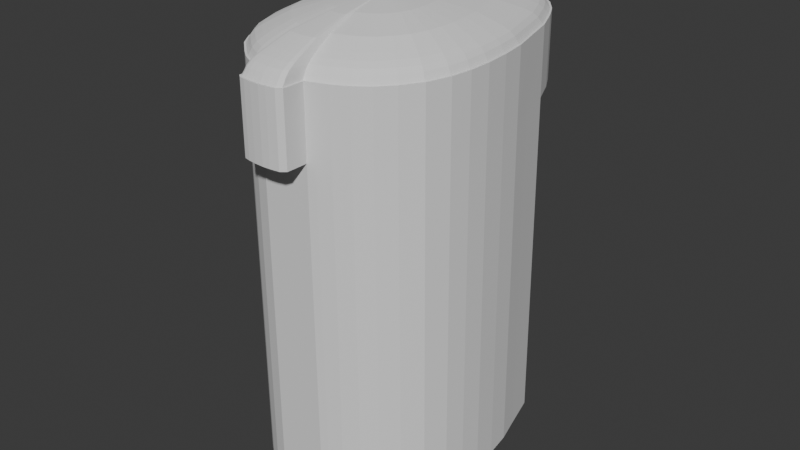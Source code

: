 # Source: hervidor.blend  (saved by Blender 4.4.32; exported with 4.5.12 LTS)
import bpy
from mathutils import Matrix  # noqa: F401  (used for matrix-valued properties, if any)

bpy.ops.wm.read_factory_settings(use_empty=True)
scene = bpy.context.scene
scene.name = 'Scene'

# ---- collections
col_collection = bpy.data.collections.new('Collection'); scene.collection.children.link(col_collection)
col_referencias = bpy.data.collections.new('referencias'); scene.collection.children.link(col_referencias)

# ---- world
world_world = bpy.data.worlds.new('World'); scene.world = world_world
world_world.use_nodes = True; world_world.node_tree.nodes.clear()
_N = world_world.node_tree.nodes; _L = world_world.node_tree.links
n0 = _N.new('ShaderNodeOutputWorld'); n0.name = 'World Output'; n0.location = (300, 300)
n1 = _N.new('ShaderNodeBackground'); n1.name = 'Background'; n1.location = (10, 300)
n1.inputs[0].default_value = (0.05088, 0.05088, 0.05088, 1.0)
_L.new(n1.outputs[0], n0.inputs[0])
n0.is_active_output = True
world_world.color = (0.05088, 0.05088, 0.05088)
world_world.sun_shadow_jitter_overblur = 0.0

# ---- meshes
me_plane = bpy.data.meshes.new('Plane')
me_plane.from_pydata([(-6.673, -5.526, 0.2666), (-6.51, -5.556, 0.2683), (-6.37, -5.613, 0.2712), (-6.229, -5.701, 0.2758), (-6.064, -5.838, 0.2829), (-5.895, -6.099, 0.2951), (-5.735, -6.518, 0.3185), (-5.547, -7.1, 0.3475), (-5.491, -7.416, 0.3637), (-5.458, -7.791, 0.3828), (-5.471, -8.135, 0.4004), (-5.517, -8.451, 0.4165), (-5.616, -8.711, 0.4297), (-5.744, -8.896, 0.439), (-5.946, -9.078, 0.4482), (-6.073, -9.18, 0.4534), (-6.245, -9.279, 0.4583), (-6.423, -9.342, 0.4614), (-6.43, -9.594, 0.4743), (-6.47, -9.626, 0.4759), (-6.539, -9.644, 0.4768), (-6.635, -9.658, 0.4774), (-6.746, -9.667, 0.4778), (-6.838, -9.665, 0.4777), (-6.949, -9.654, 0.477), (-7.01, -9.61, 0.4748), (-7.013, -9.358, 0.4619), (-7.101, -9.336, 0.4607), (-7.264, -9.285, 0.458), (-7.442, -9.204, 0.4538), (-7.611, -9.087, 0.4477), (-7.759, -8.917, 0.439), (-7.899, -8.696, 0.4277), (-7.981, -8.416, 0.4133), (-8.012, -8.16, 0.4003), (-8.015, -7.883, 0.3861), (-7.988, -7.568, 0.3701), (-7.941, -7.253, 0.354), (-7.862, -6.967, 0.3395), (-7.74, -6.527, 0.3181), (-7.595, -6.196, 0.2997), (-7.476, -5.977, 0.2892), (-7.32, -5.776, 0.279), (-7.131, -5.635, 0.2719), (-6.857, -5.538, 0.2671), (-6.669, -5.485, 1.076), (-6.506, -5.515, 1.078), (-6.366, -5.572, 1.081), (-6.226, -5.659, 1.085), (-6.06, -5.797, 1.093), (-5.891, -6.054, 1.105), (-5.731, -6.473, 1.128), (-5.544, -7.058, 1.157), (-5.487, -7.375, 1.173), (-5.454, -7.749, 1.192), (-5.467, -8.094, 1.21), (-5.514, -8.409, 1.226), (-5.612, -8.67, 1.239), (-5.74, -8.854, 1.249), (-5.943, -9.037, 1.258), (-6.069, -9.139, 1.263), (-6.241, -9.238, 1.268), (-6.419, -9.301, 1.271), (-6.426, -9.553, 1.284), (-6.466, -9.585, 1.286), (-6.535, -9.603, 1.286), (-6.631, -9.617, 1.287), (-6.742, -9.626, 1.287), (-6.834, -9.624, 1.287), (-6.945, -9.613, 1.287), (-7.006, -9.568, 1.284), (-7.009, -9.317, 1.272), (-7.097, -9.294, 1.27), (-7.26, -9.243, 1.268), (-7.438, -9.163, 1.263), (-7.607, -9.045, 1.257), (-7.755, -8.876, 1.249), (-7.896, -8.655, 1.237), (-7.978, -8.375, 1.223), (-8.008, -8.119, 1.21), (-8.012, -7.842, 1.196), (-7.984, -7.527, 1.18), (-7.938, -7.212, 1.164), (-7.858, -6.926, 1.149), (-7.736, -6.482, 1.128), (-7.591, -6.151, 1.109), (-7.472, -5.935, 1.099), (-7.316, -5.735, 1.089), (-7.127, -5.594, 1.082), (-6.853, -5.497, 1.077), (-5.779, -6.471, 1.176), (-5.544, -7.058, 1.157), (-5.487, -7.375, 1.173), (-5.454, -7.749, 1.192), (-5.467, -8.094, 1.21), (-5.514, -8.409, 1.226), (-5.612, -8.67, 1.239), (-5.74, -8.854, 1.249), (-5.943, -9.037, 1.258), (-6.069, -9.139, 1.263), (-6.241, -9.238, 1.268), (-6.419, -9.301, 1.271), (-6.426, -9.553, 1.284), (-6.466, -9.585, 1.286), (-6.535, -9.603, 1.286), (-6.631, -9.617, 1.287), (-6.742, -9.626, 1.287), (-6.834, -9.624, 1.287), (-6.945, -9.613, 1.287), (-7.006, -9.568, 1.284), (-7.009, -9.317, 1.272), (-7.097, -9.294, 1.27), (-7.26, -9.243, 1.268), (-7.438, -9.163, 1.263), (-7.607, -9.045, 1.257), (-7.755, -8.876, 1.249), (-7.896, -8.655, 1.237), (-7.978, -8.375, 1.223), (-8.008, -8.119, 1.21), (-8.012, -7.842, 1.196), (-7.984, -7.527, 1.18), (-7.938, -7.212, 1.164), (-7.858, -6.926, 1.149), (-7.689, -6.479, 1.175), (-6.419, -9.301, 1.271), (-5.781, -6.274, 5.057), (-5.546, -6.857, 5.134), (-5.489, -7.173, 5.151), (-5.457, -7.548, 5.17), (-5.47, -7.892, 5.187), (-5.516, -8.208, 5.203), (-5.614, -8.468, 5.217), (-5.743, -8.653, 5.226), (-5.945, -8.835, 5.235), (-6.071, -8.937, 5.24), (-6.243, -9.036, 5.245), (-6.421, -9.099, 5.248), (-7.011, -9.115, 5.249), (-7.1, -9.092, 5.248), (-7.263, -9.042, 5.245), (-7.44, -8.961, 5.241), (-7.61, -8.844, 5.235), (-7.758, -8.674, 5.226), (-7.898, -8.453, 5.215), (-7.98, -8.173, 5.2), (-8.01, -7.917, 5.187), (-8.014, -7.64, 5.173), (-7.986, -7.325, 5.157), (-7.94, -7.01, 5.141), (-7.86, -6.724, 5.126), (-7.691, -6.282, 5.057), (-6.421, -9.099, 5.248), (-6.674, -5.545, 0.2676), (-6.516, -5.575, 0.2692), (-6.379, -5.63, 0.2721), (-6.24, -5.716, 0.2765), (-6.078, -5.851, 0.2835), (-5.912, -6.108, 0.2955), (-5.753, -6.525, 0.3188), (-5.566, -7.104, 0.3477), (-5.51, -7.419, 0.3638), (-5.477, -7.791, 0.3828), (-5.49, -8.134, 0.4003), (-5.536, -8.446, 0.4162), (-5.633, -8.702, 0.4292), (-5.758, -8.883, 0.4384), (-5.959, -9.064, 0.4475), (-6.083, -9.165, 0.4526), (-6.253, -9.262, 0.4574), (-6.442, -9.328, 0.4607), (-6.448, -9.585, 0.4738), (-6.479, -9.609, 0.475), (-6.543, -9.626, 0.4758), (-6.637, -9.639, 0.4765), (-6.746, -9.648, 0.4769), (-6.837, -9.646, 0.4767), (-6.942, -9.636, 0.4761), (-6.991, -9.6, 0.4743), (-6.994, -9.343, 0.4612), (-7.096, -9.317, 0.4598), (-7.257, -9.267, 0.4571), (-7.432, -9.187, 0.453), (-7.599, -9.072, 0.447), (-7.744, -8.906, 0.4384), (-7.882, -8.688, 0.4273), (-7.963, -8.412, 0.4132), (-7.993, -8.159, 0.4002), (-7.996, -7.884, 0.3862), (-7.969, -7.571, 0.3702), (-7.923, -7.257, 0.3542), (-7.844, -6.973, 0.3398), (-7.723, -6.533, 0.3184), (-7.578, -6.204, 0.3002), (-7.46, -5.987, 0.2897), (-7.307, -5.789, 0.2797), (-7.122, -5.652, 0.2728), (-6.853, -5.557, 0.2681), (-6.673, -5.526, 0.2666), (-6.51, -5.556, 0.2683), (-6.37, -5.613, 0.2712), (-6.229, -5.701, 0.2758), (-6.064, -5.838, 0.2829), (-5.895, -6.099, 0.2951), (-5.735, -6.518, 0.3185), (-5.547, -7.1, 0.3475), (-5.491, -7.416, 0.3637), (-5.458, -7.791, 0.3828), (-5.471, -8.135, 0.4004), (-5.517, -8.451, 0.4165), (-5.616, -8.711, 0.4297), (-5.744, -8.896, 0.439), (-5.946, -9.078, 0.4482), (-6.073, -9.18, 0.4534), (-6.245, -9.279, 0.4583), (-6.423, -9.342, 0.4614), (-6.43, -9.594, 0.4743), (-6.47, -9.626, 0.4759), (-6.539, -9.644, 0.4768), (-6.635, -9.658, 0.4774), (-6.746, -9.667, 0.4778), (-6.838, -9.665, 0.4777), (-6.949, -9.654, 0.477), (-7.01, -9.61, 0.4748), (-7.013, -9.358, 0.4619), (-7.101, -9.336, 0.4607), (-7.264, -9.285, 0.458), (-7.442, -9.204, 0.4538), (-7.611, -9.087, 0.4477), (-7.759, -8.917, 0.439), (-7.899, -8.696, 0.4277), (-7.981, -8.416, 0.4133), (-8.012, -8.16, 0.4003), (-8.015, -7.883, 0.3861), (-7.988, -7.568, 0.3701), (-7.941, -7.253, 0.354), (-7.862, -6.967, 0.3395), (-7.74, -6.527, 0.3181), (-7.595, -6.196, 0.2997), (-7.476, -5.977, 0.2892), (-7.32, -5.776, 0.279), (-7.131, -5.635, 0.2719), (-6.857, -5.538, 0.2671), (-6.675, -5.59, 0.2328), (-6.52, -5.618, 0.2343), (-6.386, -5.673, 0.2372), (-6.25, -5.757, 0.2416), (-6.09, -5.89, 0.2484), (-5.927, -6.142, 0.2602), (-5.771, -6.551, 0.2831), (-5.587, -7.121, 0.3115), (-5.532, -7.43, 0.3273), (-5.5, -7.795, 0.346), (-5.513, -8.132, 0.3631), (-5.558, -8.439, 0.3788), (-5.653, -8.691, 0.3916), (-5.776, -8.868, 0.4006), (-5.973, -9.045, 0.4095), (-6.096, -9.145, 0.4145), (-6.262, -9.24, 0.4193), (-6.447, -9.306, 0.4225), (-6.454, -9.557, 0.4353), (-6.484, -9.581, 0.4365), (-6.547, -9.598, 0.4373), (-6.64, -9.611, 0.438), (-6.747, -9.62, 0.4384), (-6.836, -9.618, 0.4382), (-6.939, -9.607, 0.4376), (-6.988, -9.572, 0.4358), (-6.99, -9.32, 0.4229), (-7.09, -9.295, 0.4216), (-7.249, -9.245, 0.419), (-7.421, -9.167, 0.4149), (-7.584, -9.054, 0.409), (-7.727, -8.891, 0.4006), (-7.862, -8.677, 0.3896), (-7.942, -8.406, 0.3758), (-7.971, -8.157, 0.3631), (-7.975, -7.886, 0.3492), (-7.948, -7.579, 0.3336), (-7.902, -7.271, 0.3179), (-7.825, -6.991, 0.3037), (-7.706, -6.56, 0.2827), (-7.564, -6.237, 0.2648), (-7.448, -6.024, 0.2545), (-7.297, -5.829, 0.2447), (-7.115, -5.695, 0.2379), (-6.851, -5.601, 0.2333), (-6.677, -5.633, 0.1919), (-6.524, -5.661, 0.1934), (-6.392, -5.715, 0.1962), (-6.259, -5.798, 0.2005), (-6.102, -5.928, 0.2072), (-5.942, -6.176, 0.2188), (-5.788, -6.578, 0.2413), (-5.608, -7.138, 0.2692), (-5.554, -7.441, 0.2847), (-5.522, -7.8, 0.3031), (-5.535, -8.131, 0.3199), (-5.579, -8.432, 0.3353), (-5.672, -8.68, 0.3478), (-5.794, -8.854, 0.3567), (-5.987, -9.028, 0.3654), (-6.107, -9.125, 0.3703), (-6.271, -9.219, 0.375), (-6.453, -9.284, 0.3782), (-6.459, -9.531, 0.3908), (-6.489, -9.554, 0.392), (-6.55, -9.57, 0.3928), (-6.642, -9.583, 0.3934), (-6.747, -9.592, 0.3938), (-6.834, -9.59, 0.3937), (-6.936, -9.58, 0.3931), (-6.984, -9.546, 0.3913), (-6.986, -9.298, 0.3787), (-7.085, -9.273, 0.3773), (-7.24, -9.224, 0.3748), (-7.409, -9.148, 0.3707), (-7.569, -9.037, 0.365), (-7.71, -8.876, 0.3567), (-7.843, -8.666, 0.3459), (-7.921, -8.4, 0.3323), (-7.95, -8.155, 0.3198), (-7.953, -7.889, 0.3063), (-7.927, -7.587, 0.2909), (-7.882, -7.285, 0.2755), (-7.806, -7.01, 0.2615), (-7.689, -6.586, 0.2409), (-7.55, -6.269, 0.2233), (-7.436, -6.059, 0.2132), (-7.288, -5.869, 0.2035), (-7.109, -5.736, 0.1969), (-6.85, -5.644, 0.1923), (-6.68, -5.717, 0.1447), (-6.533, -5.744, 0.1461), (-6.406, -5.795, 0.1488), (-6.277, -5.875, 0.153), (-6.126, -6.001, 0.1595), (-5.971, -6.24, 0.1706), (-5.823, -6.628, 0.1923), (-5.649, -7.168, 0.2193), (-5.596, -7.461, 0.2343), (-5.566, -7.808, 0.2519), (-5.578, -8.127, 0.2682), (-5.621, -8.417, 0.283), (-5.711, -8.656, 0.2952), (-5.828, -8.825, 0.3037), (-6.014, -8.992, 0.3121), (-6.131, -9.086, 0.3169), (-6.288, -9.177, 0.3214), (-6.464, -9.239, 0.3245), (-6.47, -9.478, 0.3366), (-6.499, -9.5, 0.3378), (-6.558, -9.516, 0.3385), (-6.646, -9.528, 0.3391), (-6.748, -9.537, 0.3395), (-6.832, -9.535, 0.3394), (-6.93, -9.525, 0.3388), (-6.976, -9.492, 0.3371), (-6.979, -9.253, 0.3249), (-7.074, -9.229, 0.3236), (-7.224, -9.182, 0.3211), (-7.387, -9.108, 0.3173), (-7.541, -9.001, 0.3117), (-7.677, -8.846, 0.3037), (-7.805, -8.643, 0.2933), (-7.881, -8.386, 0.2802), (-7.909, -8.15, 0.2681), (-7.912, -7.894, 0.255), (-7.886, -7.602, 0.2402), (-7.843, -7.31, 0.2253), (-7.77, -7.045, 0.2118), (-7.657, -6.636, 0.192), (-7.523, -6.33, 0.175), (-7.412, -6.128, 0.1652), (-7.27, -5.944, 0.1559), (-7.097, -5.816, 0.1495), (-6.847, -5.727, 0.1451), (-6.685, -5.844, 0.1043), (-6.546, -5.87, 0.1057), (-6.426, -5.919, 0.1083), (-6.305, -5.994, 0.1122), (-6.162, -6.113, 0.1183), (-6.016, -6.339, 0.1288), (-5.876, -6.705, 0.1493), (-5.712, -7.214, 0.1747), (-5.662, -7.49, 0.1889), (-5.634, -7.817, 0.2056), (-5.645, -8.118, 0.2209), (-5.685, -8.393, 0.2349), (-5.771, -8.618, 0.2463), (-5.881, -8.777, 0.2544), (-6.057, -8.935, 0.2624), (-6.167, -9.024, 0.2668), (-6.316, -9.109, 0.2711), (-6.481, -9.168, 0.274), (-6.487, -9.393, 0.2855), (-6.514, -9.415, 0.2866), (-6.57, -9.429, 0.2873), (-6.653, -9.441, 0.2878), (-6.749, -9.449, 0.2882), (-6.829, -9.448, 0.2881), (-6.921, -9.438, 0.2875), (-6.964, -9.407, 0.2859), (-6.967, -9.181, 0.2744), (-7.056, -9.158, 0.2732), (-7.198, -9.114, 0.2709), (-7.352, -9.044, 0.2672), (-7.498, -8.943, 0.262), (-7.626, -8.797, 0.2544), (-7.747, -8.606, 0.2446), (-7.818, -8.363, 0.2322), (-7.844, -8.141, 0.2208), (-7.847, -7.899, 0.2085), (-7.823, -7.624, 0.1945), (-7.783, -7.348, 0.1804), (-7.713, -7.098, 0.1677), (-7.607, -6.712, 0.149), (-7.48, -6.423, 0.1329), (-7.376, -6.233, 0.1237), (-7.242, -6.059, 0.115), (-7.079, -5.938, 0.1089), (-6.843, -5.854, 0.1047), (-6.692, -6.016, 0.06319), (-6.564, -6.04, 0.06446), (-6.454, -6.085, 0.0668), (-6.342, -6.154, 0.0704), (-6.211, -6.263, 0.07605), (-6.077, -6.471, 0.08573), (-5.948, -6.807, 0.1045), (-5.797, -7.275, 0.1279), (-5.752, -7.529, 0.1409), (-5.725, -7.83, 0.1563), (-5.736, -8.107, 0.1704), (-5.773, -8.359, 0.1832), (-5.851, -8.566, 0.1937), (-5.953, -8.712, 0.2011), (-6.114, -8.858, 0.2085), (-6.215, -8.939, 0.2126), (-6.352, -9.018, 0.2165), (-6.505, -9.072, 0.2192), (-6.51, -9.279, 0.2297), (-6.535, -9.298, 0.2307), (-6.586, -9.312, 0.2314), (-6.663, -9.323, 0.2319), (-6.751, -9.33, 0.2322), (-6.824, -9.329, 0.2321), (-6.909, -9.32, 0.2316), (-6.949, -9.291, 0.2301), (-6.951, -9.084, 0.2195), (-7.033, -9.063, 0.2184), (-7.163, -9.022, 0.2163), (-7.305, -8.958, 0.2129), (-7.439, -8.865, 0.2081), (-7.556, -8.73, 0.2012), (-7.668, -8.555, 0.1921), (-7.733, -8.332, 0.1807), (-7.758, -8.127, 0.1703), (-7.76, -7.905, 0.1589), (-7.738, -7.652, 0.1461), (-7.701, -7.399, 0.1332), (-7.637, -7.169, 0.1215), (-7.539, -6.814, 0.1043), (-7.423, -6.548, 0.0895), (-7.327, -6.373, 0.08104), (-7.203, -6.213, 0.07296), (-7.054, -6.102, 0.06739), (-6.837, -6.025, 0.06358), (-6.705, -6.341, -0.00725), (-6.598, -6.361, -0.006189), (-6.506, -6.398, -0.004238), (-6.413, -6.456, -0.001235), (-6.304, -6.547, 0.003473), (-6.192, -6.72, 0.01154), (-6.085, -7.001, 0.02722), (-5.959, -7.391, 0.04672), (-5.921, -7.603, 0.05755), (-5.899, -7.854, 0.07034), (-5.908, -8.084, 0.08211), (-5.938, -8.295, 0.09282), (-6.004, -8.467, 0.1016), (-6.088, -8.589, 0.1078), (-6.223, -8.71, 0.1139), (-6.307, -8.778, 0.1173), (-6.421, -8.844, 0.1206), (-6.548, -8.889, 0.1228), (-6.553, -9.061, 0.1316), (-6.573, -9.078, 0.1324), (-6.616, -9.089, 0.133), (-6.68, -9.098, 0.1334), (-6.754, -9.104, 0.1337), (-6.815, -9.103, 0.1336), (-6.885, -9.096, 0.1332), (-6.919, -9.072, 0.1319), (-6.921, -8.899, 0.1231), (-6.989, -8.881, 0.1222), (-7.098, -8.848, 0.1204), (-7.216, -8.794, 0.1176), (-7.328, -8.716, 0.1136), (-7.426, -8.604, 0.1078), (-7.518, -8.458, 0.1003), (-7.573, -8.272, 0.09077), (-7.593, -8.101, 0.08205), (-7.596, -7.916, 0.07258), (-7.577, -7.705, 0.06184), (-7.546, -7.494, 0.05108), (-7.493, -7.302, 0.04134), (-7.411, -7.006, 0.02699), (-7.314, -6.785, 0.01469), (-7.234, -6.639, 0.007631), (-7.131, -6.506, 0.0008962), (-7.006, -6.413, -0.00375), (-6.825, -6.349, -0.006929), (-6.731, -7.014, -0.07424), (-6.669, -7.025, -0.07362), (-6.615, -7.047, -0.07248), (-6.561, -7.081, -0.07072), (-6.497, -7.134, -0.06797), (-6.431, -7.235, -0.06325), (-6.369, -7.4, -0.05408), (-6.295, -7.628, -0.04267), (-6.273, -7.752, -0.03634), (-6.26, -7.898, -0.02885), (-6.265, -8.033, -0.02197), (-6.283, -8.156, -0.0157), (-6.321, -8.257, -0.01057), (-6.371, -8.329, -0.006965), (-6.45, -8.4, -0.003385), (-6.499, -8.439, -0.001384), (-6.566, -8.478, 0.0005316), (-6.64, -8.504, 0.001832), (-6.643, -8.605, 0.006981), (-6.655, -8.615, 0.007463), (-6.68, -8.621, 0.007783), (-6.717, -8.626, 0.008035), (-6.76, -8.63, 0.008192), (-6.796, -8.629, 0.008136), (-6.837, -8.625, 0.007896), (-6.857, -8.611, 0.007171), (-6.858, -8.51, 0.00201), (-6.898, -8.5, 0.001466), (-6.961, -8.48, 0.0004228), (-7.03, -8.449, -0.001219), (-7.096, -8.403, -0.003565), (-7.153, -8.338, -0.006945), (-7.207, -8.252, -0.01135), (-7.239, -8.143, -0.01691), (-7.251, -8.043, -0.02201), (-7.252, -7.935, -0.02754), (-7.242, -7.812, -0.03383), (-7.223, -7.688, -0.04012), (-7.192, -7.576, -0.04582), (-7.145, -7.403, -0.05422), (-7.088, -7.273, -0.06141), (-7.041, -7.188, -0.06554), (-6.981, -7.11, -0.06948), (-6.908, -7.056, -0.0722), (-6.802, -7.018, -0.07406), (-6.758, -7.674, -0.09238), (-6.739, -7.677, -0.09219), (-6.723, -7.684, -0.09185), (-6.706, -7.694, -0.09132), (-6.687, -7.71, -0.09049), (-6.667, -7.74, -0.08907), (-6.648, -7.79, -0.0863), (-6.626, -7.859, -0.08286), (-6.619, -7.896, -0.08096), (-6.616, -7.94, -0.0787), (-6.617, -7.981, -0.07663), (-6.623, -8.018, -0.07474), (-6.634, -8.048, -0.07319), (-6.649, -8.07, -0.0721), (-6.673, -8.091, -0.07102), (-6.688, -8.103, -0.07042), (-6.708, -8.115, -0.06984), (-6.73, -8.123, -0.06945), (-6.731, -8.153, -0.0679), (-6.735, -8.156, -0.06775), (-6.742, -8.158, -0.06766), (-6.753, -8.16, -0.06758), (-6.766, -8.161, -0.06753), (-6.777, -8.16, -0.06755), (-6.79, -8.159, -0.06762), (-6.795, -8.155, -0.06784), (-6.796, -8.125, -0.0694), (-6.808, -8.121, -0.06956), (-6.827, -8.115, -0.06988), (-6.848, -8.106, -0.07037), (-6.867, -8.092, -0.07108), (-6.885, -8.073, -0.0721), (-6.901, -8.047, -0.07342), (-6.911, -8.014, -0.0751), (-6.914, -7.984, -0.07664), (-6.915, -7.951, -0.07831), (-6.911, -7.914, -0.0802), (-6.906, -7.877, -0.0821), (-6.897, -7.843, -0.08381), (-6.882, -7.791, -0.08634), (-6.865, -7.752, -0.08851), (-6.851, -7.726, -0.08976), (-6.833, -7.703, -0.09094), (-6.811, -7.686, -0.09176), (-6.779, -7.675, -0.09232), (-6.673, -5.506, 1.095), (-6.521, -5.535, 1.097), (-6.389, -5.588, 1.099), (-6.257, -5.67, 1.104), (-6.102, -5.799, 1.11), (-5.943, -6.04, 1.122), (-5.793, -6.433, 1.144), (-7.674, -6.441, 1.143), (-7.538, -6.131, 1.126), (-7.426, -5.929, 1.116), (-7.28, -5.74, 1.107), (-7.102, -5.609, 1.1), (-6.846, -5.517, 1.096), (-6.675, -5.515, 1.113), (-6.527, -5.543, 1.115), (-6.399, -5.594, 1.117), (-6.271, -5.674, 1.122), (-6.121, -5.799, 1.128), (-5.967, -6.033, 1.139), (-5.821, -6.415, 1.16), (-7.646, -6.423, 1.16), (-7.514, -6.121, 1.143), (-7.406, -5.925, 1.134), (-7.264, -5.742, 1.125), (-7.092, -5.614, 1.118), (-6.842, -5.526, 1.114), (-6.68, -5.544, 1.144), (-6.546, -5.569, 1.145), (-6.431, -5.616, 1.147), (-6.314, -5.688, 1.151), (-6.178, -5.802, 1.157), (-6.038, -6.014, 1.167), (-5.906, -6.36, 1.186), (-7.562, -6.367, 1.186), (-7.442, -6.094, 1.171), (-7.343, -5.916, 1.162), (-7.215, -5.75, 1.154), (-7.058, -5.634, 1.148), (-6.832, -5.554, 1.144), (-6.694, -5.617, 1.175), (-6.594, -5.636, 1.176), (-6.508, -5.671, 1.178), (-6.421, -5.725, 1.181), (-6.319, -5.81, 1.185), (-6.215, -5.968, 1.193), (-6.116, -6.226, 1.207), (-7.352, -6.232, 1.207), (-7.263, -6.028, 1.196), (-7.189, -5.895, 1.189), (-7.093, -5.771, 1.183), (-6.976, -5.684, 1.178), (-6.807, -5.625, 1.176), (-7.736, -6.482, 1.128), (-5.731, -6.473, 1.128), (-7.739, -6.28, 5.105), (-5.733, -6.271, 5.105), (-7.508, -6.469, 1.356), (-5.96, -6.463, 1.356), (-7.51, -6.291, 4.876), (-5.962, -6.284, 4.877), (-7.689, -6.479, 1.175), (-5.779, -6.471, 1.176), (-7.691, -6.282, 5.057), (-5.781, -6.274, 5.057), (-7.352, -6.461, 1.511), (-6.115, -6.455, 1.512), (-7.354, -6.298, 4.721), (-6.117, -6.293, 4.721), (-7.508, -6.469, 1.356), (-5.96, -6.463, 1.356), (-7.51, -6.291, 4.876), (-5.962, -6.284, 4.877), (-7.168, -6.451, 1.696), (-6.3, -6.447, 1.696), (-7.169, -6.306, 4.537), (-6.302, -6.303, 4.537), (-7.352, -6.461, 1.511), (-6.115, -6.455, 1.512), (-7.354, -6.298, 4.721), (-6.117, -6.293, 4.721), (-6.856, -6.433, 2.008), (-6.613, -6.432, 2.008), (-6.857, -6.321, 4.225), (-6.614, -6.32, 4.225), (-7.168, -6.451, 1.696), (-6.3, -6.447, 1.696), (-7.169, -6.306, 4.537), (-6.302, -6.303, 4.537), (-7.007, -6.442, 1.857), (-6.461, -6.439, 1.857), (-7.008, -6.314, 4.376), (-6.463, -6.312, 4.376), (-6.775, -6.429, 2.089), (-6.694, -6.429, 2.089), (-6.776, -6.325, 4.144), (-6.695, -6.324, 4.144), (-6.856, -6.433, 2.008), (-6.613, -6.432, 2.008), (-6.857, -6.321, 4.225), (-6.614, -6.32, 4.225)], [], [(9, 10, 207, 206), (47, 46, 603, 604), (43, 42, 87, 88), (3, 2, 47, 48), (30, 29, 74, 75), (17, 16, 61, 62), (44, 43, 88, 89), (4, 3, 48, 49), (31, 30, 75, 76), (18, 17, 62, 63), (0, 44, 89, 45), (5, 4, 49, 50), (32, 31, 76, 77), (19, 18, 63, 64), (6, 5, 50, 51), (33, 32, 77, 78), (20, 19, 64, 65), (7, 6, 51, 52), (34, 33, 78, 79), (21, 20, 65, 66), (8, 7, 52, 53), (35, 34, 79, 80), (22, 21, 66, 67), (9, 8, 53, 54), (36, 35, 80, 81), (23, 22, 67, 68), (10, 9, 54, 55), (37, 36, 81, 82), (24, 23, 68, 69), (11, 10, 55, 56), (38, 37, 82, 83), (25, 24, 69, 70), (12, 11, 56, 57), (39, 38, 83, 84), (26, 25, 70, 71), (13, 12, 57, 58), (40, 39, 84, 85), (27, 26, 71, 72), (14, 13, 58, 59), (41, 40, 85, 86), (1, 0, 45, 46), (28, 27, 72, 73), (15, 14, 59, 60), (42, 41, 86, 87), (2, 1, 46, 47), (29, 28, 73, 74), (16, 15, 60, 61), (118, 117, 144, 145), (70, 69, 108, 109), (57, 56, 95, 96), (84, 83, 122, 654), (71, 70, 109, 110), (58, 57, 96, 97), (72, 71, 110, 111), (59, 58, 97, 98), (73, 72, 111, 112), (60, 59, 98, 99), (74, 73, 112, 113), (61, 60, 99, 100), (75, 74, 113, 114), (62, 61, 100, 101), (76, 75, 114, 115), (63, 62, 101, 124, 102), (77, 76, 115, 116), (64, 63, 102, 103), (78, 77, 116, 117), (65, 64, 103, 104), (52, 51, 655, 91), (79, 78, 117, 118), (66, 65, 104, 105), (53, 52, 91, 92), (80, 79, 118, 119), (67, 66, 105, 106), (54, 53, 92, 93), (81, 80, 119, 120), (68, 67, 106, 107), (55, 54, 93, 94), (82, 81, 120, 121), (51, 84, 654, 655), (69, 68, 107, 108), (56, 55, 94, 95), (83, 82, 121, 122), (657, 656, 149, 148, 147, 146, 145, 144, 143, 142, 141, 140, 139, 138, 137, 151, 136, 135, 134, 133, 132, 131, 130, 129, 128, 127, 126), (124, 110, 109, 108, 107, 106, 105, 104, 103, 102), (96, 95, 130, 131), (111, 110, 137, 138), (119, 118, 145, 146), (97, 96, 131, 132), (112, 111, 138, 139), (120, 119, 146, 147), (98, 97, 132, 133), (113, 112, 139, 140), (91, 655, 657, 126), (121, 120, 147, 148), (99, 98, 133, 134), (114, 113, 140, 141), (92, 91, 126, 127), (124, 101, 136, 151), (122, 121, 148, 149), (100, 99, 134, 135), (115, 114, 141, 142), (93, 92, 127, 128), (110, 124, 151, 137), (654, 122, 149, 656), (101, 100, 135, 136), (116, 115, 142, 143), (94, 93, 128, 129), (125, 90, 663, 665), (117, 116, 143, 144), (95, 94, 129, 130), (161, 162, 252, 251), (36, 37, 234, 233), (23, 24, 221, 220), (10, 11, 208, 207), (37, 38, 235, 234), (24, 25, 222, 221), (11, 12, 209, 208), (38, 39, 236, 235), (25, 26, 223, 222), (12, 13, 210, 209), (39, 40, 237, 236), (26, 27, 224, 223), (13, 14, 211, 210), (40, 41, 238, 237), (0, 1, 198, 197), (27, 28, 225, 224), (14, 15, 212, 211), (41, 42, 239, 238), (1, 2, 199, 198), (28, 29, 226, 225), (15, 16, 213, 212), (42, 43, 240, 239), (2, 3, 200, 199), (29, 30, 227, 226), (16, 17, 214, 213), (43, 44, 241, 240), (3, 4, 201, 200), (30, 31, 228, 227), (17, 18, 215, 214), (44, 0, 197, 241), (4, 5, 202, 201), (31, 32, 229, 228), (18, 19, 216, 215), (5, 6, 203, 202), (32, 33, 230, 229), (19, 20, 217, 216), (6, 7, 204, 203), (33, 34, 231, 230), (20, 21, 218, 217), (7, 8, 205, 204), (34, 35, 232, 231), (21, 22, 219, 218), (8, 9, 206, 205), (35, 36, 233, 232), (22, 23, 220, 219), (153, 152, 197, 198), (154, 153, 198, 199), (155, 154, 199, 200), (156, 155, 200, 201), (157, 156, 201, 202), (158, 157, 202, 203), (159, 158, 203, 204), (160, 159, 204, 205), (161, 160, 205, 206), (162, 161, 206, 207), (163, 162, 207, 208), (164, 163, 208, 209), (165, 164, 209, 210), (166, 165, 210, 211), (167, 166, 211, 212), (168, 167, 212, 213), (169, 168, 213, 214), (170, 169, 214, 215), (171, 170, 215, 216), (172, 171, 216, 217), (173, 172, 217, 218), (174, 173, 218, 219), (175, 174, 219, 220), (176, 175, 220, 221), (177, 176, 221, 222), (178, 177, 222, 223), (179, 178, 223, 224), (180, 179, 224, 225), (181, 180, 225, 226), (182, 181, 226, 227), (183, 182, 227, 228), (184, 183, 228, 229), (185, 184, 229, 230), (186, 185, 230, 231), (187, 186, 231, 232), (188, 187, 232, 233), (189, 188, 233, 234), (190, 189, 234, 235), (191, 190, 235, 236), (192, 191, 236, 237), (193, 192, 237, 238), (194, 193, 238, 239), (195, 194, 239, 240), (196, 195, 240, 241), (152, 196, 241, 197), (269, 270, 315, 314), (188, 189, 279, 278), (175, 176, 266, 265), (162, 163, 253, 252), (189, 190, 280, 279), (176, 177, 267, 266), (163, 164, 254, 253), (190, 191, 281, 280), (177, 178, 268, 267), (164, 165, 255, 254), (191, 192, 282, 281), (178, 179, 269, 268), (165, 166, 256, 255), (192, 193, 283, 282), (152, 153, 243, 242), (179, 180, 270, 269), (166, 167, 257, 256), (193, 194, 284, 283), (153, 154, 244, 243), (180, 181, 271, 270), (167, 168, 258, 257), (194, 195, 285, 284), (154, 155, 245, 244), (181, 182, 272, 271), (168, 169, 259, 258), (195, 196, 286, 285), (155, 156, 246, 245), (182, 183, 273, 272), (169, 170, 260, 259), (196, 152, 242, 286), (156, 157, 247, 246), (183, 184, 274, 273), (170, 171, 261, 260), (157, 158, 248, 247), (184, 185, 275, 274), (171, 172, 262, 261), (158, 159, 249, 248), (185, 186, 276, 275), (172, 173, 263, 262), (159, 160, 250, 249), (186, 187, 277, 276), (173, 174, 264, 263), (160, 161, 251, 250), (187, 188, 278, 277), (174, 175, 265, 264), (291, 292, 337, 336), (256, 257, 302, 301), (283, 284, 329, 328), (243, 244, 289, 288), (270, 271, 316, 315), (257, 258, 303, 302), (284, 285, 330, 329), (244, 245, 290, 289), (271, 272, 317, 316), (258, 259, 304, 303), (285, 286, 331, 330), (245, 246, 291, 290), (272, 273, 318, 317), (259, 260, 305, 304), (286, 242, 287, 331), (246, 247, 292, 291), (273, 274, 319, 318), (260, 261, 306, 305), (247, 248, 293, 292), (274, 275, 320, 319), (261, 262, 307, 306), (248, 249, 294, 293), (275, 276, 321, 320), (262, 263, 308, 307), (249, 250, 295, 294), (276, 277, 322, 321), (263, 264, 309, 308), (250, 251, 296, 295), (277, 278, 323, 322), (264, 265, 310, 309), (251, 252, 297, 296), (278, 279, 324, 323), (265, 266, 311, 310), (252, 253, 298, 297), (279, 280, 325, 324), (266, 267, 312, 311), (253, 254, 299, 298), (280, 281, 326, 325), (267, 268, 313, 312), (254, 255, 300, 299), (281, 282, 327, 326), (268, 269, 314, 313), (255, 256, 301, 300), (282, 283, 328, 327), (242, 243, 288, 287), (340, 341, 386, 385), (318, 319, 364, 363), (305, 306, 351, 350), (292, 293, 338, 337), (319, 320, 365, 364), (306, 307, 352, 351), (293, 294, 339, 338), (320, 321, 366, 365), (307, 308, 353, 352), (294, 295, 340, 339), (321, 322, 367, 366), (308, 309, 354, 353), (295, 296, 341, 340), (322, 323, 368, 367), (309, 310, 355, 354), (296, 297, 342, 341), (323, 324, 369, 368), (310, 311, 356, 355), (297, 298, 343, 342), (324, 325, 370, 369), (311, 312, 357, 356), (298, 299, 344, 343), (325, 326, 371, 370), (312, 313, 358, 357), (299, 300, 345, 344), (326, 327, 372, 371), (313, 314, 359, 358), (300, 301, 346, 345), (327, 328, 373, 372), (287, 288, 333, 332), (314, 315, 360, 359), (301, 302, 347, 346), (328, 329, 374, 373), (288, 289, 334, 333), (315, 316, 361, 360), (302, 303, 348, 347), (329, 330, 375, 374), (289, 290, 335, 334), (316, 317, 362, 361), (303, 304, 349, 348), (330, 331, 376, 375), (290, 291, 336, 335), (317, 318, 363, 362), (304, 305, 350, 349), (331, 287, 332, 376), (402, 403, 448, 447), (367, 368, 413, 412), (354, 355, 400, 399), (341, 342, 387, 386), (368, 369, 414, 413), (355, 356, 401, 400), (342, 343, 388, 387), (369, 370, 415, 414), (356, 357, 402, 401), (343, 344, 389, 388), (370, 371, 416, 415), (357, 358, 403, 402), (344, 345, 390, 389), (371, 372, 417, 416), (358, 359, 404, 403), (345, 346, 391, 390), (372, 373, 418, 417), (332, 333, 378, 377), (359, 360, 405, 404), (346, 347, 392, 391), (373, 374, 419, 418), (333, 334, 379, 378), (360, 361, 406, 405), (347, 348, 393, 392), (374, 375, 420, 419), (334, 335, 380, 379), (361, 362, 407, 406), (348, 349, 394, 393), (375, 376, 421, 420), (335, 336, 381, 380), (362, 363, 408, 407), (349, 350, 395, 394), (376, 332, 377, 421), (336, 337, 382, 381), (363, 364, 409, 408), (350, 351, 396, 395), (337, 338, 383, 382), (364, 365, 410, 409), (351, 352, 397, 396), (338, 339, 384, 383), (365, 366, 411, 410), (352, 353, 398, 397), (339, 340, 385, 384), (366, 367, 412, 411), (353, 354, 399, 398), (424, 425, 470, 469), (389, 390, 435, 434), (416, 417, 462, 461), (403, 404, 449, 448), (390, 391, 436, 435), (417, 418, 463, 462), (377, 378, 423, 422), (404, 405, 450, 449), (391, 392, 437, 436), (418, 419, 464, 463), (378, 379, 424, 423), (405, 406, 451, 450), (392, 393, 438, 437), (419, 420, 465, 464), (379, 380, 425, 424), (406, 407, 452, 451), (393, 394, 439, 438), (420, 421, 466, 465), (380, 381, 426, 425), (407, 408, 453, 452), (394, 395, 440, 439), (421, 377, 422, 466), (381, 382, 427, 426), (408, 409, 454, 453), (395, 396, 441, 440), (382, 383, 428, 427), (409, 410, 455, 454), (396, 397, 442, 441), (383, 384, 429, 428), (410, 411, 456, 455), (397, 398, 443, 442), (384, 385, 430, 429), (411, 412, 457, 456), (398, 399, 444, 443), (385, 386, 431, 430), (412, 413, 458, 457), (399, 400, 445, 444), (386, 387, 432, 431), (413, 414, 459, 458), (400, 401, 446, 445), (387, 388, 433, 432), (414, 415, 460, 459), (401, 402, 447, 446), (388, 389, 434, 433), (415, 416, 461, 460), (473, 474, 519, 518), (451, 452, 497, 496), (438, 439, 484, 483), (465, 466, 511, 510), (425, 426, 471, 470), (452, 453, 498, 497), (439, 440, 485, 484), (466, 422, 467, 511), (426, 427, 472, 471), (453, 454, 499, 498), (440, 441, 486, 485), (427, 428, 473, 472), (454, 455, 500, 499), (441, 442, 487, 486), (428, 429, 474, 473), (455, 456, 501, 500), (442, 443, 488, 487), (429, 430, 475, 474), (456, 457, 502, 501), (443, 444, 489, 488), (430, 431, 476, 475), (457, 458, 503, 502), (444, 445, 490, 489), (431, 432, 477, 476), (458, 459, 504, 503), (445, 446, 491, 490), (432, 433, 478, 477), (459, 460, 505, 504), (446, 447, 492, 491), (433, 434, 479, 478), (460, 461, 506, 505), (447, 448, 493, 492), (434, 435, 480, 479), (461, 462, 507, 506), (448, 449, 494, 493), (435, 436, 481, 480), (462, 463, 508, 507), (422, 423, 468, 467), (449, 450, 495, 494), (436, 437, 482, 481), (463, 464, 509, 508), (423, 424, 469, 468), (450, 451, 496, 495), (437, 438, 483, 482), (464, 465, 510, 509), (535, 536, 581, 580), (500, 501, 546, 545), (487, 488, 533, 532), (474, 475, 520, 519), (501, 502, 547, 546), (488, 489, 534, 533), (475, 476, 521, 520), (502, 503, 548, 547), (489, 490, 535, 534), (476, 477, 522, 521), (503, 504, 549, 548), (490, 491, 536, 535), (477, 478, 523, 522), (504, 505, 550, 549), (491, 492, 537, 536), (478, 479, 524, 523), (505, 506, 551, 550), (492, 493, 538, 537), (479, 480, 525, 524), (506, 507, 552, 551), (493, 494, 539, 538), (480, 481, 526, 525), (507, 508, 553, 552), (467, 468, 513, 512), (494, 495, 540, 539), (481, 482, 527, 526), (508, 509, 554, 553), (468, 469, 514, 513), (495, 496, 541, 540), (482, 483, 528, 527), (509, 510, 555, 554), (469, 470, 515, 514), (496, 497, 542, 541), (483, 484, 529, 528), (510, 511, 556, 555), (470, 471, 516, 515), (497, 498, 543, 542), (484, 485, 530, 529), (511, 467, 512, 556), (471, 472, 517, 516), (498, 499, 544, 543), (485, 486, 531, 530), (472, 473, 518, 517), (499, 500, 545, 544), (486, 487, 532, 531), (557, 558, 559, 560, 561, 562, 563, 564, 565, 566, 567, 568, 569, 570, 571, 572, 573, 574, 575, 576, 577, 578, 579, 580, 581, 582, 583, 584, 585, 586, 587, 588, 589, 590, 591, 592, 593, 594, 595, 596, 597, 598, 599, 600, 601), (522, 523, 568, 567), (549, 550, 595, 594), (536, 537, 582, 581), (523, 524, 569, 568), (550, 551, 596, 595), (537, 538, 583, 582), (524, 525, 570, 569), (551, 552, 597, 596), (538, 539, 584, 583), (525, 526, 571, 570), (552, 553, 598, 597), (512, 513, 558, 557), (539, 540, 585, 584), (526, 527, 572, 571), (553, 554, 599, 598), (513, 514, 559, 558), (540, 541, 586, 585), (527, 528, 573, 572), (554, 555, 600, 599), (514, 515, 560, 559), (541, 542, 587, 586), (528, 529, 574, 573), (555, 556, 601, 600), (515, 516, 561, 560), (542, 543, 588, 587), (529, 530, 575, 574), (556, 512, 557, 601), (516, 517, 562, 561), (543, 544, 589, 588), (530, 531, 576, 575), (517, 518, 563, 562), (544, 545, 590, 589), (531, 532, 577, 576), (518, 519, 564, 563), (545, 546, 591, 590), (532, 533, 578, 577), (519, 520, 565, 564), (546, 547, 592, 591), (533, 534, 579, 578), (520, 521, 566, 565), (547, 548, 593, 592), (534, 535, 580, 579), (521, 522, 567, 566), (548, 549, 594, 593), (606, 605, 618, 619), (84, 51, 608, 609), (48, 47, 604, 605), (85, 84, 609, 610), (49, 48, 605, 606), (86, 85, 610, 611), (50, 49, 606, 607), (87, 86, 611, 612), (51, 50, 607, 608), (88, 87, 612, 613), (89, 88, 613, 614), (45, 89, 614, 602), (46, 45, 602, 603), (618, 617, 630, 631), (602, 614, 627, 615), (607, 606, 619, 620), (609, 608, 621, 622), (608, 607, 620, 621), (610, 609, 622, 623), (611, 610, 623, 624), (603, 602, 615, 616), (612, 611, 624, 625), (604, 603, 616, 617), (613, 612, 625, 626), (605, 604, 617, 618), (614, 613, 626, 627), (636, 635, 648, 649), (627, 626, 639, 640), (619, 618, 631, 632), (615, 627, 640, 628), (620, 619, 632, 633), (622, 621, 634, 635), (621, 620, 633, 634), (623, 622, 635, 636), (624, 623, 636, 637), (616, 615, 628, 629), (625, 624, 637, 638), (617, 616, 629, 630), (626, 625, 638, 639), (641, 653, 652, 651, 650, 649, 648, 647, 646, 645, 644, 643, 642), (637, 636, 649, 650), (629, 628, 641, 642), (638, 637, 650, 651), (630, 629, 642, 643), (639, 638, 651, 652), (631, 630, 643, 644), (640, 639, 652, 653), (632, 631, 644, 645), (628, 640, 653, 641), (633, 632, 645, 646), (635, 634, 647, 648), (634, 633, 646, 647), (123, 90, 655, 654), (125, 150, 656, 657), (90, 125, 657, 655), (150, 123, 654, 656), (659, 658, 670, 671), (90, 123, 662, 663), (123, 150, 664, 662), (150, 125, 665, 664), (658, 659, 663, 662), (661, 660, 664, 665), (659, 661, 665, 663), (660, 658, 662, 664), (666, 668, 680, 678), (658, 660, 672, 670), (660, 661, 673, 672), (661, 659, 671, 673), (666, 667, 671, 670), (669, 668, 672, 673), (667, 669, 673, 671), (668, 666, 670, 672), (677, 675, 687, 689), (668, 669, 681, 680), (669, 667, 679, 681), (667, 666, 678, 679), (674, 675, 679, 678), (677, 676, 680, 681), (675, 677, 681, 679), (676, 674, 678, 680), (682, 684, 700, 698), (675, 674, 686, 687), (674, 676, 688, 686), (676, 677, 689, 688), (690, 691, 687, 686), (693, 692, 688, 689), (691, 693, 689, 687), (692, 690, 686, 688), (682, 683, 691, 690), (685, 684, 692, 693), (683, 685, 693, 691), (684, 682, 690, 692), (695, 694, 696, 697), (684, 685, 701, 700), (685, 683, 699, 701), (683, 682, 698, 699), (694, 695, 699, 698), (697, 696, 700, 701), (695, 697, 701, 699), (696, 694, 698, 700)])
_uv = me_plane.uv_layers.new(name='UVMap')
_uv.uv.foreach_set('vector', [0.0, 0.0, 0.0, 0.0, 0.0, 0.0, 0.0, 0.0, 0.0, 0.0, 0.0, 0.0, 0.0, 0.0, 0.0, 0.0, 0.0, 0.0, 0.0, 0.0, 0.0, 0.0, 0.0, 0.0, 0.0, 0.0, 0.0, 0.0, 0.0, 0.0, 0.0, 0.0, 0.0, 0.0, 0.0, 0.0, 0.0, 0.0, 0.0, 0.0, 0.0, 0.0, 0.0, 0.0, 0.0, 0.0, 0.0, 0.0, 0.0, 0.0, 0.0, 0.0, 0.0, 0.0, 0.0, 0.0, 0.0, 0.0, 0.0, 0.0, 0.0, 0.0, 0.0, 0.0, 0.0, 0.0, 0.0, 0.0, 0.0, 0.0, 0.0, 0.0, 0.0, 0.0, 0.0, 0.0, 0.0, 0.0, 0.0, 0.0, 0.0, 0.0, 0.0, 0.0, 0.0, 0.0, 0.0, 0.0, 0.0, 0.0, 0.0, 0.0, 0.0, 0.0, 0.0, 0.0, 0.0, 0.0, 0.0, 0.0, 0.0, 0.0, 0.0, 0.0, 0.0, 0.0, 0.0, 0.0, 0.0, 0.0, 0.0, 0.0, 0.0, 0.0, 0.0, 0.0, 0.0, 0.0, 0.0, 0.0, 0.0, 0.0, 0.0, 0.0, 0.0, 0.0, 0.0, 0.0, 0.0, 0.0, 0.0, 0.0, 0.0, 0.0, 0.0, 0.0, 0.0, 0.0, 0.0, 0.0, 0.0, 0.0, 0.0, 0.0, 0.0, 0.0, 0.0, 0.0, 0.0, 0.0, 0.0, 0.0, 0.0, 0.0, 0.0, 0.0, 0.0, 0.0, 0.0, 0.0, 0.0, 0.0, 0.0, 0.0, 0.0, 0.0, 0.0, 0.0, 0.0, 0.0, 0.0, 0.0, 0.0, 0.0, 0.0, 0.0, 0.0, 0.0, 0.0, 0.0, 0.0, 0.0, 0.0, 0.0, 0.0, 0.0, 0.0, 0.0, 0.0, 0.0, 0.0, 0.0, 0.0, 0.0, 0.0, 0.0, 0.0, 0.0, 0.0, 0.0, 0.0, 0.0, 0.0, 0.0, 0.0, 0.0, 0.0, 0.0, 0.0, 0.0, 0.0, 0.0, 0.0, 0.0, 0.0, 0.0, 0.0, 0.0, 0.0, 0.0, 0.0, 0.0, 0.0, 0.0, 0.0, 0.0, 0.0, 0.0, 0.0, 0.0, 0.0, 0.0, 0.0, 0.0, 0.0, 0.0, 0.0, 0.0, 0.0, 0.0, 0.0, 0.0, 0.0, 0.0, 0.0, 0.0, 0.0, 0.0, 0.0, 0.0, 0.0, 0.0, 0.0, 0.0, 0.0, 0.0, 0.0, 0.0, 0.0, 0.0, 0.0, 0.0, 0.0, 0.0, 0.0, 0.0, 0.0, 0.0, 0.0, 0.0, 0.0, 0.0, 0.0, 0.0, 0.0, 0.0, 0.0, 0.0, 0.0, 0.0, 0.0, 0.0, 0.0, 0.0, 0.0, 0.0, 0.0, 0.0, 0.0, 0.0, 0.0, 0.0, 0.0, 0.0, 0.0, 0.0, 0.0, 0.0, 0.0, 0.0, 0.0, 0.0, 0.0, 0.0, 0.0, 0.0, 0.0, 0.0, 0.0, 0.0, 0.0, 0.0, 0.0, 0.0, 0.0, 0.0, 0.0, 0.0, 0.0, 0.0, 0.0, 0.0, 0.0, 0.0, 0.0, 0.0, 0.0, 0.0, 0.0, 0.0, 0.0, 0.0, 0.0, 0.0, 0.0, 0.0, 0.0, 0.0, 0.0, 0.0, 0.0, 0.0, 0.0, 0.0, 0.0, 0.0, 0.0, 0.0, 0.0, 0.0, 0.0, 0.0, 0.0, 0.0, 0.0, 0.0, 0.0, 0.0, 0.0, 0.0, 0.0, 0.0, 0.0, 0.0, 0.0, 0.0, 0.0, 0.0, 0.0, 0.0, 0.0, 0.0, 0.0, 0.0, 0.0, 0.0, 0.0, 0.0, 0.0, 0.0, 0.0, 0.0, 0.0, 0.0, 0.0, 0.0, 0.0, 0.0, 0.0, 0.0, 0.0, 0.0, 0.0, 0.0, 0.0, 0.0, 0.0, 0.0, 0.0, 0.0, 0.0, 0.0, 0.0, 0.0, 0.0, 0.0, 0.0, 0.0, 0.0, 0.0, 0.0, 0.0, 0.0, 0.0, 0.0, 0.0, 0.0, 0.0, 0.0, 0.0, 0.0, 0.0, 0.0, 0.0, 0.0, 0.0, 0.0, 0.0, 0.0, 0.0, 0.0, 0.0, 0.0, 0.0, 0.0, 0.0, 0.0, 0.0, 0.0, 0.0, 0.0, 0.0, 0.0, 0.0, 0.0, 0.0, 0.0, 0.0, 0.0, 0.0, 0.0, 0.0, 0.0, 0.0, 0.0, 0.0, 0.0, 0.0, 0.0, 0.0, 0.0, 0.0, 0.0, 0.0, 0.0, 0.0, 0.0, 0.0, 0.0, 0.0, 0.0, 0.0, 0.0, 0.0, 0.0, 0.0, 0.0, 0.0, 0.0, 0.0, 0.0, 0.0, 0.0, 0.0, 0.0, 0.0, 0.0, 0.0, 0.0, 0.0, 0.0, 0.0, 0.0, 0.0, 0.0, 0.0, 0.0, 0.0, 0.0, 0.0, 0.0, 0.0, 0.0, 0.0, 0.0, 0.0, 0.0, 0.0, 0.0, 0.0, 0.0, 0.0, 0.0, 0.0, 0.0, 0.0, 0.0, 0.0, 0.0, 0.0, 0.0, 0.0, 0.0, 0.0, 0.0, 0.0, 0.0, 0.0, 0.0, 0.0, 0.0, 0.0, 0.0, 0.0, 0.0, 0.0, 0.0, 0.0, 0.0, 0.0, 0.0, 0.0, 0.0, 0.0, 0.0, 0.0, 0.0, 0.0, 0.0, 0.0, 0.0, 0.0, 0.0, 0.0, 0.0, 0.0, 0.0, 0.0, 0.0, 0.0, 0.0, 0.0, 0.0, 0.0, 0.0, 0.0, 0.0, 0.0, 0.0, 0.0, 0.0, 0.0, 0.0, 0.0, 0.0, 0.0, 0.0, 0.0, 0.0, 0.0, 0.0, 0.0, 0.0, 0.0, 0.0, 0.0, 0.0, 0.0, 0.0, 0.0, 0.0, 0.0, 0.0, 0.0, 0.0, 0.0, 0.0, 0.0, 0.0, 0.0, 0.0, 0.0, 0.0, 0.0, 0.0, 0.0, 0.0, 0.0, 0.0, 0.0, 0.0, 0.0, 0.0, 0.0, 0.0, 0.0, 0.0, 0.0, 0.0, 0.0, 0.0, 0.0, 0.0, 0.0, 0.0, 0.0, 0.0, 0.0, 0.0, 0.0, 0.0, 0.0, 0.0, 0.0, 0.0, 0.0, 0.0, 0.0, 0.0, 0.0, 0.0, 0.0, 0.0, 0.0, 0.0, 0.0, 0.0, 0.0, 0.0, 0.0, 0.0, 0.0, 0.0, 0.0, 0.0, 0.0, 0.0, 0.0, 0.0, 0.0, 0.0, 0.0, 0.0, 0.0, 0.0, 0.0, 0.0, 0.0, 0.0, 0.0, 0.0, 0.0, 0.0, 0.0, 0.0, 0.0, 0.0, 0.0, 0.0, 0.0, 0.0, 0.0, 0.0, 0.0, 0.0, 0.0, 0.0, 0.0, 0.0, 0.0, 0.0, 0.0, 0.0, 0.0, 0.0, 0.0, 0.0, 0.0, 0.0, 0.0, 0.0, 0.0, 0.0, 0.0, 0.0, 0.0, 0.0, 0.0, 0.0, 0.0, 0.0, 0.0, 0.0, 0.0, 0.0, 0.0, 0.0, 0.0, 0.0, 0.0, 0.0, 0.0, 0.0, 0.0, 0.0, 0.0, 0.0, 0.0, 0.0, 0.0, 0.0, 0.0, 0.0, 0.0, 0.0, 0.0, 0.0, 0.0, 0.0, 0.0, 0.0, 0.0, 0.0, 0.0, 0.0, 0.0, 0.0, 0.0, 0.0, 0.0, 0.0, 0.0, 0.0, 0.0, 0.0, 0.0, 0.0, 0.0, 0.0, 0.0, 0.0, 0.0, 0.0, 0.0, 0.0, 0.0, 0.0, 0.0, 0.0, 0.0, 0.0, 0.0, 0.0, 0.0, 0.0, 0.0, 0.0, 0.0, 0.0, 0.0, 0.0, 0.0, 0.0, 0.0, 0.0, 0.0, 0.0, 0.0, 0.0, 0.0, 0.0, 0.0, 0.0, 0.0, 0.0, 0.0, 0.0, 0.0, 0.0, 0.0, 0.0, 0.0, 0.0, 0.0, 0.0, 0.0, 0.0, 0.0, 0.0, 0.0, 0.0, 0.0, 0.0, 0.0, 0.0, 0.0, 0.0, 0.0, 0.0, 0.0, 0.0, 0.0, 0.0, 0.0, 0.0, 0.0, 0.0, 0.0, 0.0, 0.0, 0.0, 0.0, 0.0, 0.0, 0.0, 0.0, 0.0, 0.0, 0.0, 0.0, 0.0, 0.0, 0.0, 0.0, 0.0, 0.0, 0.0, 0.0, 0.0, 0.0, 0.0, 0.0, 0.0, 0.0, 0.0, 0.0, 0.0, 0.0, 0.0, 0.0, 0.0, 0.0, 0.0, 0.0, 0.0, 0.0, 0.0, 0.0, 0.0, 0.0, 0.0, 0.0, 0.0, 0.0, 0.0, 0.0, 0.0, 0.0, 0.0, 0.0, 0.0, 0.0, 0.0, 0.0, 0.0, 0.0, 0.0, 0.0, 0.0, 0.0, 0.0, 0.0, 0.0, 0.0, 0.0, 0.0, 0.0, 0.0, 0.0, 0.0, 0.0, 0.0, 0.0, 0.0, 0.0, 0.0, 0.0, 0.0, 0.0, 0.0, 0.0, 0.0, 0.0, 0.0, 0.0, 0.0, 0.0, 0.0, 0.0, 0.0, 0.0, 0.0, 0.0, 0.0, 0.0, 0.0, 0.0, 0.0, 0.0, 0.0, 0.0, 0.0, 0.0, 0.0, 0.0, 0.0, 0.0, 0.0, 0.0, 0.0, 0.0, 0.0, 0.0, 0.0, 0.0, 0.0, 0.0, 0.0, 0.0, 0.0, 0.0, 0.0, 0.0, 0.0, 0.0, 0.0, 0.0, 0.0, 0.0, 0.0, 0.0, 0.0, 0.0, 0.0, 0.0, 0.0, 0.0, 0.0, 0.0, 0.0, 0.0, 0.0, 0.0, 0.0, 0.0, 0.0, 0.0, 0.0, 0.0, 0.0, 0.0, 0.0, 0.0, 0.0, 0.0, 0.0, 0.0, 0.0, 0.0, 0.0, 0.0, 0.0, 0.0, 0.0, 0.0, 0.0, 0.0, 0.0, 0.0, 0.0, 0.0, 0.0, 0.0, 0.0, 0.0, 0.0, 0.0, 0.0, 0.0, 0.0, 0.0, 0.0, 0.0, 0.0, 0.0, 0.0, 0.0, 0.0, 0.0, 0.0, 0.0, 0.0, 0.0, 0.0, 0.0, 0.0, 0.0, 0.0, 0.0, 0.0, 0.0, 0.0, 0.0, 0.0, 0.0, 0.0, 0.0, 0.0, 0.0, 0.0, 0.0, 0.0, 0.0, 0.0, 0.0, 0.0, 0.0, 0.0, 0.0, 0.0, 0.0, 0.0, 0.0, 0.0, 0.0, 0.0, 0.0, 0.0, 0.0, 0.0, 0.0, 0.0, 0.0, 0.0, 0.0, 0.0, 0.0, 0.0, 0.0, 0.0, 0.0, 0.0, 0.0, 0.0, 0.0, 0.0, 0.0, 0.0, 0.0, 0.0, 0.0, 0.0, 0.0, 0.0, 0.0, 0.0, 0.0, 0.0, 0.0, 0.0, 0.0, 0.0, 0.0, 0.0, 0.0, 0.0, 0.0, 0.0, 0.0, 0.0, 0.0, 0.0, 0.0, 0.0, 0.0, 0.0, 0.0, 0.0, 0.0, 0.0, 0.0, 0.0, 0.0, 0.0, 0.0, 0.0, 0.0, 0.0, 0.0, 0.0, 0.0, 0.0, 0.0, 0.0, 0.0, 0.0, 0.0, 0.0, 0.0, 0.0, 0.0, 0.0, 0.0, 0.0, 0.0, 0.0, 0.0, 0.0, 0.0, 0.0, 0.0, 0.0, 0.0, 0.0, 0.0, 0.0, 0.0, 0.0, 0.0, 0.0, 0.0, 0.0, 0.0, 0.0, 0.0, 0.0, 0.0, 0.0, 0.0, 0.0, 0.0, 0.0, 0.0, 0.0, 0.0, 0.0, 0.0, 0.0, 0.0, 0.0, 0.0, 0.0, 0.0, 0.0, 0.0, 0.0, 0.0, 0.0, 0.0, 0.0, 0.0, 0.0, 0.0, 0.0, 0.0, 0.0, 0.0, 0.0, 0.0, 0.0, 0.0, 0.0, 0.0, 0.0, 0.0, 0.0, 0.0, 0.0, 0.0, 0.0, 0.0, 0.0, 0.0, 0.0, 0.0, 0.0, 0.0, 0.0, 0.0, 0.0, 0.0, 0.0, 0.0, 0.0, 0.0, 0.0, 0.0, 0.0, 0.0, 0.0, 0.0, 0.0, 0.0, 0.0, 0.0, 0.0, 0.0, 0.0, 0.0, 0.0, 0.0, 0.0, 0.0, 0.0, 0.0, 0.0, 0.0, 0.0, 0.0, 0.0, 0.0, 0.0, 0.0, 0.0, 0.0, 0.0, 0.0, 0.0, 0.0, 0.0, 0.0, 0.0, 0.0, 0.0, 0.0, 0.0, 0.0, 0.0, 0.0, 0.0, 0.0, 0.0, 0.0, 0.0, 0.0, 0.0, 0.0, 0.0, 0.0, 0.0, 0.0, 0.0, 0.0, 0.0, 0.0, 0.0, 0.0, 0.0, 0.0, 0.0, 0.0, 0.0, 0.0, 0.0, 0.0, 0.0, 0.0, 0.0, 0.0, 0.0, 0.0, 0.0, 0.0, 0.0, 0.0, 0.0, 0.0, 0.0, 0.0, 0.0, 0.0, 0.0, 0.0, 0.0, 0.0, 0.0, 0.0, 0.0, 0.0, 0.0, 0.0, 0.0, 0.0, 0.0, 0.0, 0.0, 0.0, 0.0, 0.0, 0.0, 0.0, 0.0, 0.0, 0.0, 0.0, 0.0, 0.0, 0.0, 0.0, 0.0, 0.0, 0.0, 0.0, 0.0, 0.0, 0.0, 0.0, 0.0, 0.0, 0.0, 0.0, 0.0, 0.0, 0.0, 0.0, 0.0, 0.0, 0.0, 0.0, 0.0, 0.0, 0.0, 0.0, 0.0, 0.0, 0.0, 0.0, 0.0, 0.0, 0.0, 0.0, 0.0, 0.0, 0.0, 0.0, 0.0, 0.0, 0.0, 0.0, 0.0, 0.0, 0.0, 0.0, 0.0, 0.0, 0.0, 0.0, 0.0, 0.0, 0.0, 0.0, 0.0, 0.0, 0.0, 0.0, 0.0, 0.0, 0.0, 0.0, 0.0, 0.0, 0.0, 0.0, 0.0, 0.0, 0.0, 0.0, 0.0, 0.0, 0.0, 0.0, 0.0, 0.0, 0.0, 0.0, 0.0, 0.0, 0.0, 0.0, 0.0, 0.0, 0.0, 0.0, 0.0, 0.0, 0.0, 0.0, 0.0, 0.0, 0.0, 0.0, 0.0, 0.0, 0.0, 0.0, 0.0, 0.0, 0.0, 0.0, 0.0, 0.0, 0.0, 0.0, 0.0, 0.0, 0.0, 0.0, 0.0, 0.0, 0.0, 0.0, 0.0, 0.0, 0.0, 0.0, 0.0, 0.0, 0.0, 0.0, 0.0, 0.0, 0.0, 0.0, 0.0, 0.0, 0.0, 0.0, 0.0, 0.0, 0.0, 0.0, 0.0, 0.0, 0.0, 0.0, 0.0, 0.0, 0.0, 0.0, 0.0, 0.0, 0.0, 0.0, 0.0, 0.0, 0.0, 0.0, 0.0, 0.0, 0.0, 0.0, 0.0, 0.0, 0.0, 0.0, 0.0, 0.0, 0.0, 0.0, 0.0, 0.0, 0.0, 0.0, 0.0, 0.0, 0.0, 0.0, 0.0, 0.0, 0.0, 0.0, 0.0, 0.0, 0.0, 0.0, 0.0, 0.0, 0.0, 0.0, 0.0, 0.0, 0.0, 0.0, 0.0, 0.0, 0.0, 0.0, 0.0, 0.0, 0.0, 0.0, 0.0, 0.0, 0.0, 0.0, 0.0, 0.0, 0.0, 0.0, 0.0, 0.0, 0.0, 0.0, 0.0, 0.0, 0.0, 0.0, 0.0, 0.0, 0.0, 0.0, 0.0, 0.0, 0.0, 0.0, 0.0, 0.0, 0.0, 0.0, 0.0, 0.0, 0.0, 0.0, 0.0, 0.0, 0.0, 0.0, 0.0, 0.0, 0.0, 0.0, 0.0, 0.0, 0.0, 0.0, 0.0, 0.0, 0.0, 0.0, 0.0, 0.0, 0.0, 0.0, 0.0, 0.0, 0.0, 0.0, 0.0, 0.0, 0.0, 0.0, 0.0, 0.0, 0.0, 0.0, 0.0, 0.0, 0.0, 0.0, 0.0, 0.0, 0.0, 0.0, 0.0, 0.0, 0.0, 0.0, 0.0, 0.0, 0.0, 0.0, 0.0, 0.0, 0.0, 0.0, 0.0, 0.0, 0.0, 0.0, 0.0, 0.0, 0.0, 0.0, 0.0, 0.0, 0.0, 0.0, 0.0, 0.0, 0.0, 0.0, 0.0, 0.0, 0.0, 0.0, 0.0, 0.0, 0.0, 0.0, 0.0, 0.0, 0.0, 0.0, 0.0, 0.0, 0.0, 0.0, 0.0, 0.0, 0.0, 0.0, 0.0, 0.0, 0.0, 0.0, 0.0, 0.0, 0.0, 0.0, 0.0, 0.0, 0.0, 0.0, 0.0, 0.0, 0.0, 0.0, 0.0, 0.0, 0.0, 0.0, 0.0, 0.0, 0.0, 0.0, 0.0, 0.0, 0.0, 0.0, 0.0, 0.0, 0.0, 0.0, 0.0, 0.0, 0.0, 0.0, 0.0, 0.0, 0.0, 0.0, 0.0, 0.0, 0.0, 0.0, 0.0, 0.0, 0.0, 0.0, 0.0, 0.0, 0.0, 0.0, 0.0, 0.0, 0.0, 0.0, 0.0, 0.0, 0.0, 0.0, 0.0, 0.0, 0.0, 0.0, 0.0, 0.0, 0.0, 0.0, 0.0, 0.0, 0.0, 0.0, 0.0, 0.0, 0.0, 0.0, 0.0, 0.0, 0.0, 0.0, 0.0, 0.0, 0.0, 0.0, 0.0, 0.0, 0.0, 0.0, 0.0, 0.0, 0.0, 0.0, 0.0, 0.0, 0.0, 0.0, 0.0, 0.0, 0.0, 0.0, 0.0, 0.0, 0.0, 0.0, 0.0, 0.0, 0.0, 0.0, 0.0, 0.0, 0.0, 0.0, 0.0, 0.0, 0.0, 0.0, 0.0, 0.0, 0.0, 0.0, 0.0, 0.0, 0.0, 0.0, 0.0, 0.0, 0.0, 0.0, 0.0, 0.0, 0.0, 0.0, 0.0, 0.0, 0.0, 0.0, 0.0, 0.0, 0.0, 0.0, 0.0, 0.0, 0.0, 0.0, 0.0, 0.0, 0.0, 0.0, 0.0, 0.0, 0.0, 0.0, 0.0, 0.0, 0.0, 0.0, 0.0, 0.0, 0.0, 0.0, 0.0, 0.0, 0.0, 0.0, 0.0, 0.0, 0.0, 0.0, 0.0, 0.0, 0.0, 0.0, 0.0, 0.0, 0.0, 0.0, 0.0, 0.0, 0.0, 0.0, 0.0, 0.0, 0.0, 0.0, 0.0, 0.0, 0.0, 0.0, 0.0, 0.0, 0.0, 0.0, 0.0, 0.0, 0.0, 0.0, 0.0, 0.0, 0.0, 0.0, 0.0, 0.0, 0.0, 0.0, 0.0, 0.0, 0.0, 0.0, 0.0, 0.0, 0.0, 0.0, 0.0, 0.0, 0.0, 0.0, 0.0, 0.0, 0.0, 0.0, 0.0, 0.0, 0.0, 0.0, 0.0, 0.0, 0.0, 0.0, 0.0, 0.0, 0.0, 0.0, 0.0, 0.0, 0.0, 0.0, 0.0, 0.0, 0.0, 0.0, 0.0, 0.0, 0.0, 0.0, 0.0, 0.0, 0.0, 0.0, 0.0, 0.0, 0.0, 0.0, 0.0, 0.0, 0.0, 0.0, 0.0, 0.0, 0.0, 0.0, 0.0, 0.0, 0.0, 0.0, 0.0, 0.0, 0.0, 0.0, 0.0, 0.0, 0.0, 0.0, 0.0, 0.0, 0.0, 0.0, 0.0, 0.0, 0.0, 0.0, 0.0, 0.0, 0.0, 0.0, 0.0, 0.0, 0.0, 0.0, 0.0, 0.0, 0.0, 0.0, 0.0, 0.0, 0.0, 0.0, 0.0, 0.0, 0.0, 0.0, 0.0, 0.0, 0.0, 0.0, 0.0, 0.0, 0.0, 0.0, 0.0, 0.0, 0.0, 0.0, 0.0, 0.0, 0.0, 0.0, 0.0, 0.0, 0.0, 0.0, 0.0, 0.0, 0.0, 0.0, 0.0, 0.0, 0.0, 0.0, 0.0, 0.0, 0.0, 0.0, 0.0, 0.0, 0.0, 0.0, 0.0, 0.0, 0.0, 0.0, 0.0, 0.0, 0.0, 0.0, 0.0, 0.0, 0.0, 0.0, 0.0, 0.0, 0.0, 0.0, 0.0, 0.0, 0.0, 0.0, 0.0, 0.0, 0.0, 0.0, 0.0, 0.0, 0.0, 0.0, 0.0, 0.0, 0.0, 0.0, 0.0, 0.0, 0.0, 0.0, 0.0, 0.0, 0.0, 0.0, 0.0, 0.0, 0.0, 0.0, 0.0, 0.0, 0.0, 0.0, 0.0, 0.0, 0.0, 0.0, 0.0, 0.0, 0.0, 0.0, 0.0, 0.0, 0.0, 0.0, 0.0, 0.0, 0.0, 0.0, 0.0, 0.0, 0.0, 0.0, 0.0, 0.0, 0.0, 0.0, 0.0, 0.0, 0.0, 0.0, 0.0, 0.0, 0.0, 0.0, 0.0, 0.0, 0.0, 0.0, 0.0, 0.0, 0.0, 0.0, 0.0, 0.0, 0.0, 0.0, 0.0, 0.0, 0.0, 0.0, 0.0, 0.0, 0.0, 0.0, 0.0, 0.0, 0.0, 0.0, 0.0, 0.0, 0.0, 0.0, 0.0, 0.0, 0.0, 0.0, 0.0, 0.0, 0.0, 0.0, 0.0, 0.0, 0.0, 0.0, 0.0, 0.0, 0.0, 0.0, 0.0, 0.0, 0.0, 0.0, 0.0, 0.0, 0.0, 0.0, 0.0, 0.0, 0.0, 0.0, 0.0, 0.0, 0.0, 0.0, 0.0, 0.0, 0.0, 0.0, 0.0, 0.0, 0.0, 0.0, 0.0, 0.0, 0.0, 0.0, 0.0, 0.0, 0.0, 0.0, 0.0, 0.0, 0.0, 0.0, 0.0, 0.0, 0.0, 0.0, 0.0, 0.0, 0.0, 0.0, 0.0, 0.0, 0.0, 0.0, 0.0, 0.0, 0.0, 0.0, 0.0, 0.0, 0.0, 0.0, 0.0, 0.0, 0.0, 0.0, 0.0, 0.0, 0.0, 0.0, 0.0, 0.0, 0.0, 0.0, 0.0, 0.0, 0.0, 0.0, 0.0, 0.0, 0.0, 0.0, 0.0, 0.0, 0.0, 0.0, 0.0, 0.0, 0.0, 0.0, 0.0, 0.0, 0.0, 0.0, 0.0, 0.0, 0.0, 0.0, 0.0, 0.0, 0.0, 0.0, 0.0, 0.0, 0.0, 0.0, 0.0, 0.0, 0.0, 0.0, 0.0, 0.0, 0.0, 0.0, 0.0, 0.0, 0.0, 0.0, 0.0, 0.0, 0.0, 0.0, 0.0, 0.0, 0.0, 0.0, 0.0, 0.0, 0.0, 0.0, 0.0, 0.0, 0.0, 0.0, 0.0, 0.0, 0.0, 0.0, 0.0, 0.0, 0.0, 0.0, 0.0, 0.0, 0.0, 0.0, 0.0, 0.0, 0.0, 0.0, 0.0, 0.0, 0.0, 0.0, 0.0, 0.0, 0.0, 0.0, 0.0, 0.0, 0.0, 0.0, 0.0, 0.0, 0.0, 0.0, 0.0, 0.0, 0.0, 0.0, 0.0, 0.0, 0.0, 0.0, 0.0, 0.0, 0.0, 0.0, 0.0, 0.0, 0.0, 0.0, 0.0, 0.0, 0.0, 0.0, 0.0, 0.0, 0.0, 0.0, 0.0, 0.0, 0.0, 0.0, 0.0, 0.0, 0.0, 0.0, 0.0, 0.0, 0.0, 0.0, 0.0, 0.0, 0.0, 0.0, 0.0, 0.0, 0.0, 0.0, 0.0, 0.0, 0.0, 0.0, 0.0, 0.0, 0.0, 0.0, 0.0, 0.0, 0.0, 0.0, 0.0, 0.0, 0.0, 0.0, 0.0, 0.0, 0.0, 0.0, 0.0, 0.0, 0.0, 0.0, 0.0, 0.0, 0.0, 0.0, 0.0, 0.0, 0.0, 0.0, 0.0, 0.0, 0.0, 0.0, 0.0, 0.0, 0.0, 0.0, 0.0, 0.0, 0.0, 0.0, 0.0, 0.0, 0.0, 0.0, 0.0, 0.0, 0.0, 0.0, 0.0, 0.0, 0.0, 0.0, 0.0, 0.0, 0.0, 0.0, 0.0, 0.0, 0.0, 0.0, 0.0, 0.0, 0.0, 0.0, 0.0, 0.0, 0.0, 0.0, 0.0, 0.0, 0.0, 0.0, 0.0, 0.0, 0.0, 0.0, 0.0, 0.0, 0.0, 0.0, 0.0, 0.0, 0.0, 0.0, 0.0, 0.0, 0.0, 0.0, 0.0, 0.0, 0.0, 0.0, 0.0, 0.0, 0.0, 0.0, 0.0, 0.0, 0.0, 0.0, 0.0, 0.0, 0.0, 0.0, 0.0, 0.0, 0.0, 0.0, 0.0, 0.0, 0.0, 0.0, 0.0, 0.0, 0.0, 0.0, 0.0, 0.0, 0.0, 0.0, 0.0, 0.0, 0.0, 0.0, 0.0, 0.0, 0.0, 0.0, 0.0, 0.0, 0.0, 0.0, 0.0, 0.0, 0.0, 0.0, 0.0, 0.0, 0.0, 0.0, 0.0, 0.0, 0.0, 0.0, 0.0, 0.0, 0.0, 0.0, 0.0, 0.0, 0.0, 0.0, 0.0, 0.0, 0.0, 0.0, 0.0, 0.0, 0.0, 0.0, 0.0, 0.0, 0.0, 0.0, 0.0, 0.0, 0.0, 0.0, 0.0, 0.0, 0.0, 0.0, 0.0, 0.0, 0.0, 0.0, 0.0, 0.0, 0.0, 0.0, 0.0, 0.0, 0.0, 0.0, 0.0, 0.0, 0.0, 0.0, 0.0, 0.0, 0.0, 0.0, 0.0, 0.0, 0.0, 0.0, 0.0, 0.0, 0.0, 0.0, 0.0, 0.0, 0.0, 0.0, 0.0, 0.0, 0.0, 0.0, 0.0, 0.0, 0.0, 0.0, 0.0, 0.0, 0.0, 0.0, 0.0, 0.0, 0.0, 0.0, 0.0, 0.0, 0.0, 0.0, 0.0, 0.0, 0.0, 0.0, 0.0, 0.0, 0.0, 0.0, 0.0, 0.0, 0.0, 0.0, 0.0, 0.0, 0.0, 0.0, 0.0, 0.0, 0.0, 0.0, 0.0, 0.0, 0.0, 0.0, 0.0, 0.0, 0.0, 0.0, 0.0, 0.0, 0.0, 0.0, 0.0, 0.0, 0.0, 0.0, 0.0, 0.0, 0.0, 0.0, 0.0, 0.0, 0.0, 0.0, 0.0, 0.0, 0.0, 0.0, 0.0, 0.0, 0.0, 0.0, 0.0, 0.0, 0.0, 0.0, 0.0, 0.0, 0.0, 0.0, 0.0, 0.0, 0.0, 0.0, 0.0, 0.0, 0.0, 0.0, 0.0, 0.0, 0.0, 0.0, 0.0, 0.0, 0.0, 0.0, 0.0, 0.0, 0.0, 0.0, 0.0, 0.0, 0.0, 0.0, 0.0, 0.0, 0.0, 0.0, 0.0, 0.0, 0.0, 0.0, 0.0, 0.0, 0.0, 0.0, 0.0, 0.0, 0.0, 0.0, 0.0, 0.0, 0.0, 0.0, 0.0, 0.0, 0.0, 0.0, 0.0, 0.0, 0.0, 0.0, 0.0, 0.0, 0.0, 0.0, 0.0, 0.0, 0.0, 0.0, 0.0, 0.0, 0.0, 0.0, 0.0, 0.0, 0.0, 0.0, 0.0, 0.0, 0.0, 0.0, 0.0, 0.0, 0.0, 0.0, 0.0, 0.0, 0.0, 0.0, 0.0, 0.0, 0.0, 0.0, 0.0, 0.0, 0.0, 0.0, 0.0, 0.0, 0.0, 0.0, 0.0, 0.0, 0.0, 0.0, 0.0, 0.0, 0.0, 0.0, 0.0, 0.0, 0.0, 0.0, 0.0, 0.0, 0.0, 0.0, 0.0, 0.0, 0.0, 0.0, 0.0, 0.0, 0.0, 0.0, 0.0, 0.0, 0.0, 0.0, 0.0, 0.0, 0.0, 0.0, 0.0, 0.0, 0.0, 0.0, 0.0, 0.0, 0.0, 0.0, 0.0, 0.0, 0.0, 0.0, 0.0, 0.0, 0.0, 0.0, 0.0, 0.0, 0.0, 0.0, 0.0, 0.0, 0.0, 0.0, 0.0, 0.0, 0.0, 0.0, 0.0, 0.0, 0.0, 0.0, 0.0, 0.0, 0.0, 0.0, 0.0, 0.0, 0.0, 0.0, 0.0, 0.0, 0.0, 0.0, 0.0, 0.0, 0.0, 0.0, 0.0, 0.0, 0.0, 0.0, 0.0, 0.0, 0.0, 0.0, 0.0, 0.0, 0.0, 0.0, 0.0, 0.0, 0.0, 0.0, 0.0, 0.0, 0.0, 0.0, 0.0, 0.0, 0.0, 0.0, 0.0, 0.0, 0.0, 0.0, 0.0, 0.0, 0.0, 0.0, 0.0, 0.0, 0.0, 0.0, 0.0, 0.0, 0.0, 0.0, 0.0, 0.0, 0.0, 0.0, 0.0, 0.0, 0.0, 0.0, 0.0, 0.0, 0.0, 0.0, 0.0, 0.0, 0.0, 0.0, 0.0, 0.0, 0.0, 0.0, 0.0, 0.0, 0.0, 0.0, 0.0, 0.0, 0.0, 0.0, 0.0, 0.0, 0.0, 0.0, 0.0, 0.0, 0.0, 0.0, 0.0, 0.0, 0.0, 0.0, 0.0, 0.0, 0.0, 0.0, 0.0, 0.0, 0.0, 0.0, 0.0, 0.0, 0.0, 0.0, 0.0, 0.0, 0.0, 0.0, 0.0, 0.0, 0.0, 0.0, 0.0, 0.0, 0.0, 0.0, 0.0, 0.0, 0.0, 0.0, 0.0, 0.0, 0.0, 0.0, 0.0, 0.0, 0.0, 0.0, 0.0, 0.0, 0.0, 0.0, 0.0, 0.0, 0.0, 0.0, 0.0, 0.0, 0.0, 0.0, 0.0, 0.0, 0.0, 0.0, 0.0, 0.0, 0.0, 0.0, 0.0, 0.0, 0.0, 0.0, 0.0, 0.0, 0.0, 0.0, 0.0, 0.0, 0.0, 0.0, 0.0, 0.0, 0.0, 0.0, 0.0, 0.0, 0.0, 0.0, 0.0, 0.0, 0.0, 0.0, 0.0, 0.0, 0.0, 0.0, 0.0, 0.0, 0.0, 0.0, 0.0, 0.0, 0.0, 0.0, 0.0, 0.0, 0.0, 0.0, 0.0, 0.0, 0.0, 0.0, 0.0, 0.0, 0.0, 0.0, 0.0, 0.0, 0.0, 0.0, 0.0, 0.0, 0.0, 0.0, 0.0, 0.0, 0.0, 0.0, 0.0, 0.0, 0.0, 0.0, 0.0, 0.0, 0.0, 0.0, 0.0, 0.0, 0.0, 0.0, 0.0, 0.0, 0.0, 0.0, 0.0, 0.0, 0.0, 0.0, 0.0, 0.0, 0.0, 0.0, 0.0, 0.0, 0.0, 0.0, 0.0, 0.0, 0.0, 0.0, 0.0, 0.0, 0.0, 0.0, 0.0, 0.0, 0.0, 0.0, 0.0, 0.0, 0.0, 0.0, 0.0, 0.0, 0.0, 0.0, 0.0, 0.0, 0.0, 0.0, 0.0, 0.0, 0.0, 0.0, 0.0, 0.0, 0.0, 0.0, 0.0, 0.0, 0.0, 0.0, 0.0, 0.0, 0.0, 0.0, 0.0, 0.0, 0.0, 0.0, 0.0, 0.0, 0.0, 0.0, 0.0, 0.0, 0.0, 0.0, 0.0, 0.0, 0.0, 0.0, 0.0, 0.0, 0.0, 0.0, 0.0, 0.0, 0.0, 0.0, 0.0, 0.0, 0.0, 0.0, 0.0, 0.0, 0.0, 0.0, 0.0, 0.0, 0.0, 0.0, 0.0, 0.0, 0.0, 0.0, 0.0, 0.0, 0.0, 0.0, 0.0, 0.0, 0.0, 0.0, 0.0, 0.0, 0.0, 0.0, 0.0, 0.0, 0.0, 0.0, 0.0, 0.0, 0.0, 0.0, 0.0, 0.0, 0.0, 0.0, 0.0, 0.0, 0.0, 0.0, 0.0, 0.0, 0.0, 0.0, 0.0, 0.0, 0.0, 0.0, 0.0, 0.0, 0.0, 0.0, 0.0, 0.0, 0.0, 0.0, 0.0, 0.0, 0.0, 0.0, 0.0, 0.0, 0.0, 0.0, 0.0, 0.0, 0.0, 0.0, 0.0, 0.0, 0.0, 0.0, 0.0, 0.0, 0.0, 0.0, 0.0, 0.0, 0.0, 0.0, 0.0, 0.0, 0.0, 0.0, 0.0, 0.0, 0.0, 0.0, 0.0, 0.0, 0.0, 0.0, 0.0, 0.0, 0.0, 0.0, 0.0, 0.0, 0.0, 0.0, 0.0, 0.0, 0.0, 0.0, 0.0, 0.0, 0.0, 0.0, 0.0, 0.0, 0.0, 0.0, 0.0, 0.0, 0.0, 0.0, 0.0, 0.0, 0.0, 0.0, 0.0, 0.0, 0.0, 0.0, 0.0, 0.0, 0.0, 0.0, 0.0, 0.0, 0.0, 0.0, 0.0, 0.0, 0.0, 0.0, 0.0, 0.0, 0.0, 0.0, 0.0, 0.0, 0.0, 0.0, 0.0, 0.0, 0.0, 0.0, 0.0, 0.0, 0.0, 0.0, 0.0, 0.0, 0.0, 0.0, 0.0, 0.0, 0.0, 0.0, 0.0, 0.0, 0.0, 0.0, 0.0, 0.0, 0.0, 0.0, 0.0, 0.0, 0.0, 0.0, 0.0, 0.0, 0.0, 0.0, 0.0, 0.0, 0.0, 0.0, 0.0, 0.0, 0.0, 0.0, 0.0, 0.0, 0.0, 0.0, 0.0, 0.0, 0.0, 0.0, 0.0, 0.0, 0.0, 0.0, 0.0, 0.0, 0.0, 0.0, 0.0, 0.0, 0.0, 0.0, 0.0, 0.0, 0.0, 0.0, 0.0, 0.0, 0.0, 0.0, 0.0, 0.0, 0.0, 0.0, 0.0, 0.0, 0.0, 0.0, 0.0, 0.0, 0.0, 0.0, 0.0, 0.0, 0.0, 0.0, 0.0, 0.0, 0.0, 0.0, 0.0, 0.0, 0.0, 0.0, 0.0, 0.0, 0.0, 0.0, 0.0, 0.0, 0.0, 0.0, 0.0, 0.0, 0.0, 0.0, 0.0, 0.0, 0.0, 0.0, 0.0, 0.0, 0.0, 0.0, 0.0, 0.0, 0.0, 0.0, 0.0, 0.0, 0.0, 0.0, 0.0, 0.0, 0.0, 0.0, 0.0, 0.0, 0.0, 0.0, 0.0, 0.0, 0.0, 0.0, 0.0, 0.0, 0.0, 0.0, 0.0, 0.0, 0.0, 0.0, 0.0, 0.0, 0.0, 0.0, 0.0, 0.0, 0.0, 0.0, 0.0, 0.0, 0.0, 0.0, 0.0, 0.0, 0.0, 0.0, 0.0, 0.0, 0.0, 0.0, 0.0, 0.0, 0.0, 0.0, 0.0, 0.0, 0.0, 0.0, 0.0, 0.0, 0.0, 0.0, 0.0, 0.0, 0.0, 0.0, 0.0, 0.0, 0.0, 0.0, 0.0, 0.0, 0.0, 0.0, 0.0, 0.0, 0.0, 0.0, 0.0, 0.0, 0.0, 0.0, 0.0, 0.0, 0.0, 0.0, 0.0, 0.0, 0.0, 0.0, 0.0, 0.0, 0.0, 0.0, 0.0, 0.0, 0.0, 0.0, 0.0, 0.0, 0.0, 0.0, 0.0, 0.0, 0.0, 0.0, 0.0, 0.0, 0.0, 0.0, 0.0, 0.0, 0.0, 0.0, 0.0, 0.0, 0.0, 0.0, 0.0, 0.0, 0.0, 0.0, 0.0, 0.0, 0.0, 0.0, 0.0, 0.0, 0.0, 0.0, 0.0, 0.0, 0.0, 0.0, 0.0, 0.0, 0.0, 0.0, 0.0, 0.0, 0.0, 0.0, 0.0, 0.0, 0.0, 0.0, 0.0, 0.0, 0.0, 0.0, 0.0, 0.0, 0.0, 0.0, 0.0, 0.0, 0.0, 0.0, 0.0, 0.0, 0.0, 0.0, 0.0, 0.0, 0.0, 0.0, 0.0, 0.0, 0.0, 0.0, 0.0, 0.0, 0.0, 0.0, 0.0, 0.0, 0.0, 0.0, 0.0, 0.0, 0.0, 0.0, 0.0, 0.0, 0.0, 0.0, 0.0, 0.0, 0.0, 0.0, 0.0, 0.0, 0.0, 0.0, 0.0, 0.0, 0.0, 0.0, 0.0, 0.0, 0.0, 0.0, 0.0, 0.0, 0.0, 0.0, 0.0, 0.0, 0.0, 0.0, 0.0, 0.0, 0.0, 0.0, 0.0, 0.0, 0.0, 0.0, 0.0, 0.0, 0.0, 0.0, 0.0, 0.0, 0.0, 0.0, 0.0, 0.0, 0.0, 0.0, 0.0, 0.0, 0.0, 0.0, 0.0, 0.0, 0.0, 0.0, 0.0, 0.0, 0.0, 0.0, 0.0, 0.0, 0.0, 0.0, 0.0, 0.0, 0.0, 0.0, 0.0, 0.0, 0.0, 0.0, 0.0, 0.0, 0.0, 0.0, 0.0, 0.0, 0.0, 0.0, 0.0, 0.0, 0.0, 0.0, 0.0, 0.0, 0.0, 0.0, 0.0, 0.0, 0.0, 0.0, 0.0, 0.0, 0.0, 0.0, 0.0, 0.0, 0.0, 0.0, 0.0, 0.0, 0.0, 0.0, 0.0, 0.0, 0.0, 0.0, 0.0, 0.0, 0.0, 0.0, 0.0, 0.0, 0.0, 0.0, 0.0, 0.0, 0.0, 0.0, 0.0, 0.0, 0.0, 0.0, 0.0, 0.0, 0.0, 0.0, 0.0, 0.0, 0.0, 0.0, 0.0, 0.0, 0.0, 0.0, 0.0, 0.0, 0.0, 0.0, 0.0, 0.0, 0.0, 0.0, 0.0, 0.0, 0.0, 0.0, 0.0, 0.0, 0.0, 0.0, 0.0, 0.0, 0.0, 0.0, 0.0, 0.0, 0.0, 0.0, 0.0, 0.0, 0.0, 0.0, 0.0, 0.0, 0.0, 0.0, 0.0, 0.0, 0.0, 0.0, 0.0, 0.0, 0.0, 0.0, 0.0, 0.0, 0.0, 0.0, 0.0, 0.0, 0.0, 0.0, 0.0, 0.0, 0.0, 0.0, 0.0, 0.0, 0.0, 0.0, 0.0, 0.0, 0.0, 0.0, 0.0, 0.0, 0.0, 0.0, 0.0, 0.0, 0.0, 0.0, 0.0, 0.0, 0.0, 0.0, 0.0, 0.0, 0.0, 0.0, 0.0, 0.0, 0.0, 0.0, 0.0, 0.0, 0.0, 0.0, 0.0, 0.0, 0.0, 0.0, 0.0, 0.0, 0.0, 0.0, 0.0, 0.0, 0.0, 0.0, 0.0, 0.0, 0.0, 0.0, 0.0, 0.0, 0.0, 0.0, 0.0, 0.0, 0.0, 0.0, 0.0, 0.0, 0.0, 0.0, 0.0, 0.0, 0.0, 0.0, 0.0, 0.0, 0.0, 0.0, 0.0, 0.0, 0.0, 0.0, 0.0, 0.0, 0.0, 0.0, 0.0, 0.0, 0.0, 0.0, 0.0, 0.0, 0.0, 0.0, 0.0, 0.0, 0.0, 0.0, 0.0, 0.0, 0.0, 0.0, 0.0, 0.0, 0.0, 0.0, 0.0, 0.0, 0.0, 0.0, 0.0, 0.0, 0.0, 0.0, 0.0, 0.0, 0.0, 0.0, 0.0, 0.0, 0.0, 0.0, 0.0, 0.0, 0.0, 0.0, 0.0, 0.0, 0.0, 0.0, 0.0, 0.0, 0.0, 0.0, 0.0, 0.0, 0.0, 0.0, 0.0, 0.0, 0.0, 0.0, 0.0, 0.0, 0.0, 0.0, 0.0, 0.0, 0.0, 0.0, 0.0, 0.0, 0.0, 0.0, 0.0, 0.0, 0.0, 0.0, 0.0, 0.0, 0.0, 0.0, 0.0, 0.0, 0.0, 0.0, 0.0, 0.0, 0.0, 0.0, 0.0, 0.0, 0.0, 0.0, 0.0, 0.0, 0.0, 0.0, 0.0, 0.0, 0.0, 0.0, 0.0, 0.0, 0.0, 0.0, 0.0, 0.0, 0.0, 0.0, 0.0, 0.0, 0.0, 0.0, 0.0, 0.0, 0.0, 0.0, 0.0, 0.0, 0.0, 0.0, 0.0, 0.0, 0.0, 0.0, 0.0, 0.0, 0.0, 0.0, 0.0, 0.0, 0.0, 0.0, 0.0, 0.0, 0.0, 0.0, 0.0, 0.0, 0.0, 0.0, 0.0, 0.0, 0.0, 0.0, 0.0, 0.0, 0.0, 0.0, 0.0, 0.0, 0.0, 0.0, 0.0, 0.0, 0.0, 0.0, 0.0, 0.0, 0.0, 0.0, 0.0, 0.0, 0.0, 0.0, 0.0, 0.0, 0.0, 0.0, 0.0, 0.0, 0.0, 0.0, 0.0, 0.0, 0.0, 0.0, 0.0, 0.0, 0.0, 0.0, 0.0, 0.0, 0.0, 0.0, 0.0, 0.0, 0.0, 0.0, 0.0, 0.0, 0.0, 0.0, 0.0, 0.0, 0.0, 0.0, 0.0, 0.0, 0.0, 0.0, 0.0, 0.0, 0.0, 0.0, 0.0, 0.0, 0.0, 0.0, 0.0, 0.0, 0.0, 0.0, 0.0, 0.0, 0.0, 0.0, 0.0, 0.0, 0.0, 0.0, 0.0, 0.0, 0.0, 0.0, 0.0, 0.0, 0.0, 0.0, 0.0, 0.0, 0.0, 0.0, 0.0, 0.0, 0.0, 0.0, 0.0, 0.0, 0.0, 0.0, 0.0, 0.0, 0.0, 0.0, 0.0, 0.0, 0.0, 0.0, 0.0, 0.0, 0.0, 0.0, 0.0, 0.0, 0.0, 0.0, 0.0, 0.0, 0.0, 0.0, 0.0, 0.0, 0.0, 0.0, 0.0, 0.0, 0.0, 0.0, 0.0, 0.0, 0.0, 0.0, 0.0, 0.0, 0.0, 0.0, 0.0, 0.0, 0.0, 0.0, 0.0, 0.0, 0.0, 0.0, 0.0, 0.0, 0.0, 0.0, 0.0, 0.0, 0.0, 0.0, 0.0, 0.0, 0.0, 0.0, 0.0, 0.0, 0.0, 0.0, 0.0, 0.0, 0.0, 0.0, 0.0, 0.0, 0.0, 0.0, 0.0, 0.0, 0.0, 0.0, 0.0, 0.0, 0.0, 0.0, 0.0, 0.0, 0.0, 0.0, 0.0, 0.0, 0.0, 0.0, 0.0, 0.0, 0.0, 0.0, 0.0, 0.0, 0.0, 0.0, 0.0, 0.0, 0.0, 0.0, 0.0, 0.0, 0.0, 0.0, 0.0, 0.0, 0.0, 0.0, 0.0, 0.0, 0.0, 0.0, 0.0, 0.0, 0.0, 0.0, 0.0, 0.0, 0.0, 0.0, 0.0, 0.0, 0.0, 0.0, 0.0, 0.0, 0.0, 0.0, 0.0, 0.0, 0.0, 0.0, 0.0, 0.0, 0.0, 0.0, 0.0, 0.0, 0.0, 0.0, 0.0, 0.0, 0.0, 0.0, 0.0, 0.0, 0.0, 0.0, 0.0, 0.0, 0.0, 0.0, 0.0, 0.0, 0.0, 0.0, 0.0, 0.0, 0.0, 0.0, 0.0, 0.0, 0.0, 0.0, 0.0, 0.0, 0.0, 0.0, 0.0, 0.0, 0.0, 0.0, 0.0, 0.0, 0.0, 0.0, 0.0, 0.0, 0.0, 0.0, 0.0, 0.0, 0.0, 0.0, 0.0, 0.0, 0.0, 0.0, 0.0, 0.0, 0.0, 0.0, 0.0, 0.0, 0.0, 0.0, 0.0, 0.0, 0.0, 0.0, 0.0, 0.0, 0.0, 0.0, 0.0, 0.0, 0.0, 0.0, 0.0, 0.0, 0.0, 0.0, 0.0, 0.0, 0.0, 0.0, 0.0, 0.0, 0.0, 0.0, 0.0, 0.0, 0.0, 0.0, 0.0, 0.0, 0.0, 0.0, 0.0, 0.0, 0.0, 0.0, 0.0, 0.0, 0.0, 0.0, 0.0, 0.0, 0.0, 0.0, 0.0, 0.0, 0.0, 0.0, 0.0, 0.0, 0.0, 0.0, 0.0, 0.0, 0.0, 0.0, 0.0, 0.0, 0.0, 0.0, 0.0, 0.0, 0.0, 0.0, 0.0, 0.0, 0.0, 0.0, 0.0, 0.0, 0.0, 0.0, 0.0, 0.0, 0.0, 0.0, 0.0, 0.0, 0.0, 0.0, 0.0, 0.0, 0.0, 0.0, 0.0, 0.0, 0.0, 0.0, 0.0, 0.0, 0.0, 0.0, 0.0, 0.0, 0.0, 0.0, 0.0, 0.0, 0.0, 0.0, 0.0, 0.0, 0.0, 0.0, 0.0, 0.0, 0.0, 0.0, 0.0, 0.0, 0.0, 0.0, 0.0, 0.0, 0.0, 0.0, 0.0, 0.0, 0.0, 0.0, 0.0, 0.0, 0.0, 0.0, 0.0, 0.0, 0.0, 0.0, 0.0, 0.0, 0.0, 0.0, 0.0, 0.0, 0.0, 0.0, 0.0, 0.0, 0.0, 0.0, 0.0, 0.0, 0.0, 0.0, 0.0, 0.0, 0.0, 0.0, 0.0, 0.0, 0.0, 0.0, 0.0, 0.0, 0.0, 0.0, 0.0, 0.0, 0.0, 0.0, 0.0, 0.0, 0.0, 0.0, 0.0, 0.0, 0.0, 0.0, 0.0, 0.0, 0.0, 0.0, 0.0, 0.0, 0.0, 0.0, 0.0, 0.0, 0.0, 0.0, 0.0, 0.0, 0.0, 0.0, 0.0, 0.0, 0.0, 0.0, 0.0, 0.0, 0.0, 0.0, 0.0, 0.0, 0.0, 0.0, 0.0, 0.0, 0.0, 0.0, 0.0, 0.0, 0.0, 0.0, 0.0, 0.0, 0.0, 0.0, 0.0, 0.0, 0.0, 0.0, 0.0, 0.0, 0.0, 0.0, 0.0, 0.0, 0.0, 0.0, 0.0, 0.0, 0.0, 0.0, 0.0, 0.0, 0.0, 0.0, 0.0, 0.0, 0.0, 0.0, 0.0, 0.0, 0.0, 0.0, 0.0, 0.0, 0.0, 0.0, 0.0, 0.0, 0.0, 0.0, 0.0, 0.0, 0.0, 0.0, 0.0, 0.0, 0.0, 0.0, 0.0, 0.0, 0.0, 0.0, 0.0, 0.0, 0.0, 0.0, 0.0, 0.0, 0.0, 0.0, 0.0, 0.0, 0.0, 0.0, 0.0, 0.0, 0.0, 0.0, 0.0, 0.0, 0.0, 0.0, 0.0, 0.0, 0.0, 0.0, 0.0, 0.0, 0.0, 0.0, 0.0, 0.0, 0.0, 0.0, 0.0, 0.0, 0.0, 0.0, 0.0, 0.0, 0.0, 0.0, 0.0, 0.0, 0.0, 0.0, 0.0, 0.0, 0.0, 0.0, 0.0, 0.0, 0.0, 0.0, 0.0, 0.0, 0.0, 0.0, 0.0, 0.0, 0.0, 0.0, 0.0, 0.0, 0.0, 0.0, 0.0, 0.0, 0.0, 0.0, 0.0, 0.0, 0.0, 0.0, 0.0, 0.0, 0.0, 0.0, 0.0, 0.0, 0.0, 0.0, 0.0, 0.0, 0.0, 0.0, 0.0, 0.0, 0.0, 0.0, 0.0, 0.0, 0.0, 0.0, 0.0, 0.0, 0.0, 0.0, 0.0, 0.0, 0.0, 0.0, 0.0, 0.0, 0.0, 0.0, 0.0, 0.0, 0.0, 0.0, 0.0, 0.0, 0.0, 0.0, 0.0, 0.0, 0.0, 0.0, 0.0, 0.0, 0.0, 0.0, 0.0, 0.0, 0.0, 0.0, 0.0, 0.0, 0.0, 0.0, 0.0, 0.0, 0.0, 0.0, 0.0, 0.0, 0.0, 0.0, 0.0, 0.0, 0.0, 0.0, 0.0, 0.0, 0.0, 0.0, 0.0, 0.0, 0.0, 0.0, 0.0, 0.0, 0.0, 0.0, 0.0, 0.0, 0.0, 0.0, 0.0, 0.0, 0.0, 0.0, 0.0, 0.0, 0.0, 0.0, 0.0, 0.0, 0.0, 0.0, 0.0, 0.0, 0.0, 0.0, 0.0, 0.0, 0.0, 0.0, 0.0, 0.0, 0.0, 0.0, 0.0, 0.0, 0.0, 0.0, 0.0, 0.0, 0.0, 0.0, 0.0, 0.0, 0.0, 0.0, 0.0, 0.0, 0.0, 0.0, 0.0, 0.0, 0.0, 0.0, 0.0, 0.0, 0.0, 0.0, 0.0, 0.0, 0.0, 0.0, 0.0, 0.0, 0.0, 0.0, 0.0, 0.0, 0.0, 0.0, 0.0, 0.0, 0.0, 0.0, 0.0, 0.0, 0.0, 0.0, 0.0, 0.0, 0.0, 0.0, 0.0, 0.0, 0.0, 0.0, 0.0, 0.0, 0.0, 0.0, 0.0, 0.0, 0.0, 0.0, 0.0, 0.0, 0.0, 0.0, 0.0, 0.0, 0.0, 0.0, 0.0, 0.0, 0.0, 0.0, 0.0, 0.0, 0.0, 0.0, 0.0, 0.0, 0.0, 0.0, 0.0, 0.0, 0.0, 0.0, 0.0, 0.0, 0.0, 0.0, 0.0, 0.0, 0.0, 0.0, 0.0, 0.0, 0.0, 0.0, 0.0, 0.0, 0.0, 0.0, 0.0, 0.0, 0.0, 0.0, 0.0, 0.0, 0.0, 0.0, 0.0, 0.0, 0.0, 0.0, 0.0, 0.0, 0.0, 0.0, 0.0, 0.0, 0.0, 0.0, 0.0, 0.0, 0.0, 0.0, 0.0, 0.0, 0.0, 0.0, 0.0, 0.0, 0.0, 0.0, 0.0, 0.0, 0.0, 0.0, 0.0, 0.0, 0.0, 0.0, 0.0, 0.0, 0.0, 0.0, 0.0, 0.0, 0.0, 0.0, 0.0, 0.0, 0.0, 0.0, 0.0, 0.0, 0.0, 0.0, 0.0, 0.0, 0.0, 0.0, 0.0, 0.0, 0.0, 0.0, 0.0, 0.0, 0.0, 0.0, 0.0, 0.0, 0.0, 0.0, 0.0, 0.0, 0.0, 0.0, 0.0, 0.0, 0.0, 0.0, 0.0, 0.0, 0.0, 0.0, 0.0, 0.0, 0.0, 0.0, 0.0, 0.0, 0.0, 0.0, 0.0, 0.0, 0.0, 0.0, 0.0, 0.0, 0.0, 0.0, 0.0, 0.0, 0.0, 0.0, 0.0, 0.0, 0.0, 0.0, 0.0, 0.0, 0.0, 0.0, 0.0, 0.0, 0.0, 0.0, 0.0, 0.0, 0.0, 0.0, 0.0, 0.0, 0.0, 0.0, 0.0, 0.0, 0.0, 0.0, 0.0, 0.0, 0.0, 0.0, 0.0, 0.0, 0.0, 0.0, 0.0, 0.0, 0.0, 0.0, 0.0, 0.0, 0.0, 0.0, 0.0, 0.0, 0.0, 0.0, 0.0, 0.0, 0.0, 0.0, 0.0, 0.0, 0.0, 0.0, 0.0, 0.0, 0.0, 0.0, 0.0, 0.0, 0.0, 0.0, 0.0, 0.0, 0.0, 0.0, 0.0, 0.0, 0.0, 0.0, 0.0, 0.0, 0.0, 0.0, 0.0, 0.0, 0.0, 0.0, 0.0, 0.0, 0.0, 0.0, 0.0, 0.0, 0.0, 0.0, 0.0, 0.0, 0.0, 0.0, 0.0, 0.0, 0.0, 0.0, 0.0, 0.0, 0.0, 0.0, 0.0, 0.0, 0.0, 0.0, 0.0, 0.0, 0.0, 0.0, 0.0, 0.0, 0.0, 0.0, 0.0, 0.0, 0.0, 0.0, 0.0, 0.0, 0.0, 0.0, 0.0, 0.0, 0.0, 0.0, 0.0, 0.0, 0.0, 0.0, 0.0, 0.0, 0.0, 0.0, 0.0, 0.0, 0.0, 0.0, 0.0, 0.0, 0.0, 0.0, 0.0, 0.0, 0.0, 0.0, 0.0, 0.0, 0.0, 0.0, 0.0, 0.0, 0.0, 0.0, 0.0, 0.0, 0.0, 0.0, 0.0, 0.0, 0.0, 0.0, 0.0, 0.0, 0.0, 0.0, 0.0, 0.0, 0.0, 0.0, 0.0, 0.0, 0.0, 0.0, 0.0, 0.0, 0.0, 0.0, 0.0, 0.0, 0.0, 0.0, 0.0, 0.0, 0.0, 0.0, 0.0, 0.0, 0.0, 0.0, 0.0, 0.0, 0.0, 0.0, 0.0, 0.0, 0.0, 0.0, 0.0, 0.0, 0.0, 0.0, 0.0, 0.0, 0.0, 0.0, 0.0, 0.0, 0.0, 0.0, 0.0, 0.0, 0.0, 0.0, 0.0, 0.0, 0.0, 0.0, 0.0, 0.0, 0.0, 0.0, 0.0, 0.0, 0.0, 0.0, 0.0, 0.0, 0.0, 0.0, 0.0, 0.0, 0.0, 0.0, 0.0, 0.0, 0.0, 0.0, 0.0, 0.0, 0.0, 0.0, 0.0, 0.0, 0.0, 0.0, 0.0, 0.0, 0.0, 0.0, 0.0, 0.0, 0.0, 0.0, 0.0, 0.0, 0.0, 0.0, 0.0, 0.0, 0.0, 0.0, 0.0, 0.0, 0.0, 0.0, 0.0, 0.0, 0.0, 0.0, 0.0, 0.0, 0.0, 0.0, 0.0, 0.0, 0.0, 0.0, 0.0, 0.0, 0.0, 0.0, 0.0, 0.0, 0.0, 0.0, 0.0, 0.0, 0.0, 0.0, 0.0, 0.0, 0.0, 0.0, 0.0, 0.0, 0.0, 0.0, 0.0, 0.0, 0.0, 0.0, 0.0, 0.0, 0.0, 0.0, 0.0, 0.0, 0.0, 0.0, 0.0, 0.0, 0.0, 0.0, 0.0, 0.0, 0.0, 0.0, 0.0, 0.0, 0.0, 0.0, 0.0, 0.0, 0.0, 0.0, 0.0, 0.0, 0.0, 0.0, 0.0, 0.0, 0.0, 0.0, 0.0, 0.0, 0.0, 0.0, 0.0, 0.0, 0.0, 0.0, 0.0, 0.0, 0.0, 0.0, 0.0, 0.0, 0.0, 0.0, 0.0, 0.0, 0.0, 0.0, 0.0, 0.0, 0.0, 0.0, 0.0, 0.0, 0.0, 0.0, 0.0, 0.0, 0.0, 0.0, 0.0, 0.0, 0.0, 0.0, 0.0, 0.0, 0.0, 0.0, 0.0, 0.0, 0.0, 0.0, 0.0, 0.0, 0.0, 0.0, 0.0, 0.0, 0.0, 0.0, 0.0, 0.0, 0.0, 0.0, 0.0, 0.0, 0.0, 0.0, 0.0, 0.0, 0.0, 0.0, 0.0, 0.0, 0.0, 0.0, 0.0, 0.0, 0.0, 0.0, 0.0, 0.0, 0.0, 0.0, 0.0, 0.0, 0.0, 0.0, 0.0, 0.0, 0.0, 0.0, 0.0, 0.0, 0.0, 0.0, 0.0, 0.0, 0.0, 0.0, 0.0, 0.0, 0.0, 0.0, 0.0, 0.0, 0.0, 0.0, 0.0, 0.0, 0.0, 0.0, 0.0, 0.0, 0.0, 0.0, 0.0, 0.0, 0.0, 0.0, 0.0, 0.0, 0.0, 0.0, 0.0, 0.0, 0.0, 0.0, 0.0, 0.0, 0.0, 0.0, 0.0, 0.0, 0.0, 0.0, 0.0, 0.0, 0.0, 0.0, 0.0, 0.0, 0.0, 0.0, 0.0, 0.0, 0.0, 0.0, 0.0, 0.0, 0.0, 0.0, 0.0, 0.0, 0.0, 0.0, 0.0, 0.0, 0.0, 0.0, 0.0, 0.0, 0.0, 0.0, 0.0, 0.0, 0.0, 0.0, 0.0, 0.0, 0.0, 0.0, 0.0, 0.0, 0.0, 0.0, 0.0, 0.0, 0.0, 0.0, 0.0, 0.0, 0.0, 0.0, 0.0, 0.0, 0.0, 0.0, 0.0, 0.0, 0.0, 0.0, 0.0, 0.0, 0.0, 0.0, 0.0, 0.0, 0.0, 0.0, 0.0, 0.0, 0.0, 0.0, 0.0, 0.0, 0.0, 0.0, 0.0, 0.0, 0.0, 0.0, 0.0, 0.0, 0.0, 0.0, 0.0, 0.0, 0.0, 0.0, 0.0, 0.0, 0.0, 0.0, 0.0, 0.0, 0.0, 0.0, 0.0, 0.0, 0.0, 0.0, 0.0, 0.0, 0.0, 0.0, 0.0, 0.0, 0.0, 0.0, 0.0, 0.0, 0.0, 0.0, 0.0, 0.0, 0.0, 0.0, 0.0, 0.0, 0.0, 0.0, 0.0, 0.0, 0.0, 0.0, 0.0, 0.0, 0.0, 0.0, 0.0, 0.0, 0.0, 0.0, 0.0, 0.0, 0.0, 0.0, 0.0, 0.0, 0.0, 0.0, 0.0, 0.0, 0.0, 0.0, 0.0, 0.0, 0.0, 0.0, 0.0, 0.0, 0.0, 0.0, 0.0, 0.0, 0.0, 0.0, 0.0, 0.0, 0.0, 0.0, 0.0, 0.0, 0.0])
me_plane.update()

# ---- objects
ob_plane = bpy.data.objects.new('Plane', me_plane)
ob_empty = bpy.data.objects.new('Empty', None)
ob_empty_001 = bpy.data.objects.new('Empty.001', None)
ob_empty_002 = bpy.data.objects.new('Empty.002', None)
ob_empty_003 = bpy.data.objects.new('Empty.003', None)
ob_empty_004 = bpy.data.objects.new('Empty.004', None)

# ---- transforms, parenting, visibility, modifiers, constraints
ob_plane.location = (-0.002105, 12.25, 16.87)
ob_plane.rotation_euler = (0.04947, -3.149, 0.0003791)
ob_plane.scale = (0.7103, 0.7103, 0.7103)
ob_empty.location = (0.0, -7.01, 15.23)
ob_empty.rotation_euler = (1.564, -0.01456, 1.56)
ob_empty.empty_display_type = 'IMAGE'
ob_empty.empty_display_size = 5.0
ob_empty_001.location = (0.01921, 17.53, 15.23)
ob_empty_001.rotation_euler = (1.574, 0.0006643, 1.57)
ob_empty_001.empty_display_type = 'IMAGE'
ob_empty_001.empty_display_size = 4.885
ob_empty_001.empty_image_offset = (-0.5, -0.5117)
ob_empty_002.location = (0.01921, 6.748, 15.23)
ob_empty_002.rotation_euler = (1.574, 0.0006643, 1.57)
ob_empty_002.empty_display_type = 'IMAGE'
ob_empty_002.empty_display_size = 5.0
ob_empty_003.location = (0.01921, 0.0, 15.23)
ob_empty_003.rotation_euler = (1.574, 0.0006643, 1.57)
ob_empty_003.empty_display_type = 'IMAGE'
ob_empty_003.empty_display_size = 5.0
ob_empty_004.location = (0.03379, 12.29, 15.07)
ob_empty_004.rotation_euler = (1.574, 0.0006643, 1.57)
ob_empty_004.empty_display_type = 'IMAGE'
ob_empty_004.empty_display_size = 5.0

# ---- collection membership
col_collection.objects.link(ob_plane)
col_referencias.objects.link(ob_empty)
col_referencias.objects.link(ob_empty_001)
col_referencias.objects.link(ob_empty_002)
col_referencias.objects.link(ob_empty_003)
col_referencias.objects.link(ob_empty_004)

# ---- scene / render settings (as saved in the file)
scene.frame_start = 1; scene.frame_end = 250; scene.frame_set(-1)
scene.render.engine = 'BLENDER_EEVEE_NEXT'
bpy.context.view_layer.update()

# ---- added for rendering (the .blend has no active camera and no usable light): camera, sun
cam_auto = bpy.data.cameras.new('AutoCamera')
cam_auto.lens = 50.0
cam_auto.sensor_width = 36.0
cam_auto.clip_end = 1000.0
ob_auto_camera = bpy.data.objects.new('AutoCamera', cam_auto)
scene.collection.objects.link(ob_auto_camera)
ob_auto_camera.location = (9.77537, 0.812234, 19.3288)
ob_auto_camera.rotation_euler = (1.09748, -7.21219e-08, 0.694738)
scene.camera = ob_auto_camera
light_auto_sun = bpy.data.lights.new('AutoSun', 'SUN')
light_auto_sun.energy = 3.0
light_auto_sun.angle = 0.0523599
ob_auto_sun = bpy.data.objects.new('AutoSun', light_auto_sun)
scene.collection.objects.link(ob_auto_sun)
ob_auto_sun.rotation_euler = (0.872665, 0.174533, 0.523599)
bpy.context.view_layer.update()
